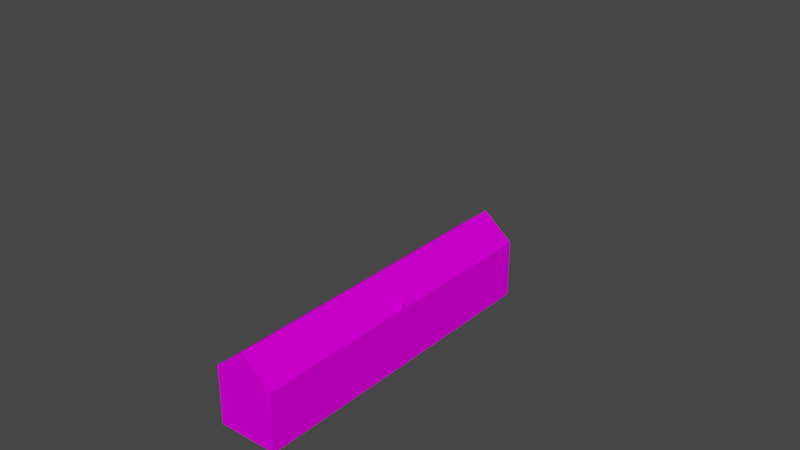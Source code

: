 # Source: world.blend  (saved by Blender 2.80.75; exported with 4.5.12 LTS)
import bpy
from mathutils import Matrix  # noqa: F401  (used for matrix-valued properties, if any)

bpy.ops.wm.read_factory_settings(use_empty=True)
scene = bpy.context.scene
scene.name = 'Scene'

# ---- collections
col_transition = bpy.data.collections.new('Transition'); scene.collection.children.link(col_transition)
col_level = bpy.data.collections.new('Level'); scene.collection.children.link(col_level)
col_support = bpy.data.collections.new('Support'); scene.collection.children.link(col_support)
col_weapon = bpy.data.collections.new('Weapon'); scene.collection.children.link(col_weapon)

# ---- images (referenced by path relative to the original .blend; pixels are not part of the script)
import os
ASSET_DIR = os.environ.get("B2B_ASSET_DIR", "")  # directory of the original .blend (textures are referenced by path, not embedded)
HERE = os.path.dirname(os.path.abspath(__file__))  # packed textures are extracted next to this script under _unpacked/

def load_image(name, relpath, width, height, colorspace="sRGB"):
    """Load a texture the original file referenced (path relative to the .blend, or extracted next to this script)."""
    p = next((c for c in (os.path.join(HERE, relpath), os.path.join(ASSET_DIR, relpath)) if relpath and os.path.exists(c)), "")
    if p:
        img = bpy.data.images.load(p, check_existing=True)
        img.name = name
    else:  # same state as the original file: an image datablock whose file is absent (Cycles renders it pink)
        img = bpy.data.images.new(name, width, height)
        img.source = "FILE"
        img.filepath = "//" + (relpath or name)
    img.colorspace_settings.name = colorspace
    return img
img_roofslatereddiscolored_quant_jpg = load_image('RoofSlateRedDiscolored_quant.jpg', 'World/RoofSlateRedDiscolored_quant.jpg', 1024, 1024, 'sRGB')
img_cobblestone17_quant_jpg = load_image('Cobblestone17_quant.jpg', 'World/Cobblestone17_quant.jpg', 1024, 1024, 'sRGB')
img_roofslategreyolddamaged_quant_jpg = load_image('RoofSlateGreyOldDamaged_quant.jpg', 'World/RoofSlateGreyOldDamaged_quant.jpg', 1024, 1024, 'sRGB')
img_woodplanksworn_quant_jpg = load_image('WoodPlanksWorn_quant.jpg', 'World/WoodPlanksWorn_quant.jpg', 1024, 1024, 'sRGB')
img_wallmedieval_quant_jpg = load_image('WallMedieval_quant.jpg', 'World/WallMedieval_quant.jpg', 1024, 1024, 'sRGB')
img_woodplywoodflooring_quant_png = load_image('WoodPlywoodFlooring_quant.png', 'World/WoodPlywoodFlooring_quant.png', 1024, 1024, 'sRGB')
img_weapon = load_image('Weapon', '', 256, 256, 'sRGB')

# ---- materials (node trees are filled in below, after node groups)
mat_brickwall = bpy.data.materials.new('BrickWall')
mat_brickwall.use_transparent_shadow = False
mat_cobblestone = bpy.data.materials.new('Cobblestone')
mat_cobblestone.use_transparent_shadow = False
mat_roofoldgrey = bpy.data.materials.new('RoofOldGrey')
mat_roofoldgrey.alpha_threshold = 0.0
mat_roofoldgrey.use_transparent_shadow = False
mat_roofoldgrey.line_color = (0.0, 0.0, 0.0, 1.0)
mat_woodplanksworn = bpy.data.materials.new('WoodPlanksWorn')
mat_woodplanksworn.use_transparent_shadow = False
mat_stonemedieval = bpy.data.materials.new('StoneMedieval')
mat_stonemedieval.use_transparent_shadow = False
mat_material = bpy.data.materials.new('Material')
mat_material.use_transparent_shadow = False
mat_guncharge = bpy.data.materials.new('GunCharge')
mat_guncharge.use_transparent_shadow = False
mat_weapon = bpy.data.materials.new('Weapon')
mat_weapon.use_transparent_shadow = False

# ---- material node trees
mat_brickwall.use_nodes = True; mat_brickwall.node_tree.nodes.clear()
_N = mat_brickwall.node_tree.nodes; _L = mat_brickwall.node_tree.links
n0 = _N.new('ShaderNodeOutputMaterial'); n0.name = 'Material Output'; n0.location = (300, 300)
n1 = _N.new('ShaderNodeBsdfPrincipled'); n1.name = 'Principled BSDF'; n1.location = (10, 300)
n1.distribution = 'GGX'
n1.subsurface_method = 'BURLEY'
n1.inputs[2].default_value = 0.5333
n1.inputs[3].default_value = 1.45
n1.inputs[13].default_value = 0.0
n1.inputs[27].default_value = (0.0, 0.0, 0.0, 1.0)
n1.inputs[28].default_value = 1.0
n2 = _N.new('ShaderNodeTexImage'); n2.name = 'Image Texture'; n2.location = (-280, 280)
n2.image = img_roofslatereddiscolored_quant_jpg
_L.new(n1.outputs[0], n0.inputs[0])
_L.new(n2.outputs[0], n1.inputs[0])
n0.is_active_output = True
mat_cobblestone.use_nodes = True; mat_cobblestone.node_tree.nodes.clear()
_N = mat_cobblestone.node_tree.nodes; _L = mat_cobblestone.node_tree.links
n0 = _N.new('ShaderNodeOutputMaterial'); n0.name = 'Material Output'; n0.location = (300, 300)
n1 = _N.new('ShaderNodeBsdfPrincipled'); n1.name = 'Principled BSDF'; n1.location = (10, 300)
n1.distribution = 'GGX'
n1.subsurface_method = 'BURLEY'
n1.inputs[3].default_value = 1.45
n1.inputs[13].default_value = 0.0
n1.inputs[27].default_value = (0.0, 0.0, 0.0, 1.0)
n1.inputs[28].default_value = 1.0
n2 = _N.new('ShaderNodeTexImage'); n2.name = 'Image Texture'; n2.location = (-280, 280)
n2.image = img_cobblestone17_quant_jpg
_L.new(n1.outputs[0], n0.inputs[0])
_L.new(n2.outputs[0], n1.inputs[0])
n0.is_active_output = True
mat_roofoldgrey.use_nodes = True; mat_roofoldgrey.node_tree.nodes.clear()
_N = mat_roofoldgrey.node_tree.nodes; _L = mat_roofoldgrey.node_tree.links
n0 = _N.new('ShaderNodeOutputMaterial'); n0.name = 'Material Output'; n0.location = (300, 300)
n1 = _N.new('ShaderNodeBsdfPrincipled'); n1.name = 'Principled BSDF'; n1.location = (10, 300)
n1.distribution = 'GGX'
n1.subsurface_method = 'BURLEY'
n1.inputs[2].default_value = 0.4
n1.inputs[3].default_value = 1.45
n1.inputs[13].default_value = 0.0
n1.inputs[27].default_value = (0.0, 0.0, 0.0, 1.0)
n1.inputs[28].default_value = 1.0
n2 = _N.new('ShaderNodeTexImage'); n2.name = 'Image Texture'; n2.location = (-280, 280)
n2.image = img_roofslategreyolddamaged_quant_jpg
_L.new(n1.outputs[0], n0.inputs[0])
_L.new(n2.outputs[0], n1.inputs[0])
n0.is_active_output = True
mat_woodplanksworn.use_nodes = True; mat_woodplanksworn.node_tree.nodes.clear()
_N = mat_woodplanksworn.node_tree.nodes; _L = mat_woodplanksworn.node_tree.links
n0 = _N.new('ShaderNodeOutputMaterial'); n0.name = 'Material Output'; n0.location = (300, 300)
n1 = _N.new('ShaderNodeBsdfPrincipled'); n1.name = 'Principled BSDF'; n1.location = (10, 300)
n1.distribution = 'GGX'
n1.subsurface_method = 'BURLEY'
n1.inputs[3].default_value = 1.45
n1.inputs[13].default_value = 0.0
n1.inputs[27].default_value = (0.0, 0.0, 0.0, 1.0)
n1.inputs[28].default_value = 1.0
n2 = _N.new('ShaderNodeTexImage'); n2.name = 'Image Texture'; n2.location = (-280, 280)
n2.image = img_woodplanksworn_quant_jpg
_L.new(n1.outputs[0], n0.inputs[0])
_L.new(n2.outputs[0], n1.inputs[0])
n0.is_active_output = True
mat_stonemedieval.use_nodes = True; mat_stonemedieval.node_tree.nodes.clear()
_N = mat_stonemedieval.node_tree.nodes; _L = mat_stonemedieval.node_tree.links
n0 = _N.new('ShaderNodeOutputMaterial'); n0.name = 'Material Output'; n0.location = (300, 300)
n1 = _N.new('ShaderNodeBsdfPrincipled'); n1.name = 'Principled BSDF'; n1.location = (10, 300)
n1.distribution = 'GGX'
n1.subsurface_method = 'BURLEY'
n1.inputs[3].default_value = 1.45
n1.inputs[13].default_value = 0.0
n1.inputs[27].default_value = (0.0, 0.0, 0.0, 1.0)
n1.inputs[28].default_value = 1.0
n2 = _N.new('ShaderNodeTexImage'); n2.name = 'Image Texture'; n2.location = (-280, 280)
n2.image = img_wallmedieval_quant_jpg
_L.new(n1.outputs[0], n0.inputs[0])
_L.new(n2.outputs[0], n1.inputs[0])
n0.is_active_output = True
mat_material.use_nodes = True; mat_material.node_tree.nodes.clear()
_N = mat_material.node_tree.nodes; _L = mat_material.node_tree.links
n0 = _N.new('ShaderNodeOutputMaterial'); n0.name = 'Material Output'; n0.location = (300, 300)
n1 = _N.new('ShaderNodeBsdfPrincipled'); n1.name = 'Principled BSDF'; n1.location = (10, 300)
n1.distribution = 'GGX'
n1.subsurface_method = 'BURLEY'
n1.inputs[3].default_value = 1.45
n1.inputs[13].default_value = 0.0
n1.inputs[27].default_value = (0.0, 0.0, 0.0, 1.0)
n1.inputs[28].default_value = 1.0
n2 = _N.new('ShaderNodeTexImage'); n2.name = 'Image Texture'; n2.location = (-280, 280)
n2.image = img_woodplywoodflooring_quant_png
_L.new(n1.outputs[0], n0.inputs[0])
_L.new(n2.outputs[0], n1.inputs[0])
n0.is_active_output = True
mat_guncharge.use_nodes = True; mat_guncharge.node_tree.nodes.clear()
_N = mat_guncharge.node_tree.nodes; _L = mat_guncharge.node_tree.links
n0 = _N.new('ShaderNodeOutputMaterial'); n0.name = 'Material Output'; n0.location = (300, 300)
n1 = _N.new('ShaderNodeBsdfPrincipled'); n1.name = 'Principled BSDF'; n1.location = (10, 300)
n1.distribution = 'GGX'
n1.subsurface_method = 'BURLEY'
n1.inputs[0].default_value = (0.8, 0.4412, 0.009192, 1.0)
n1.inputs[3].default_value = 1.45
n1.inputs[27].default_value = (0.0, 0.0, 0.0, 1.0)
n1.inputs[28].default_value = 1.0
_L.new(n1.outputs[0], n0.inputs[0])
n0.is_active_output = True
mat_weapon.use_nodes = True; mat_weapon.node_tree.nodes.clear()
_N = mat_weapon.node_tree.nodes; _L = mat_weapon.node_tree.links
n0 = _N.new('ShaderNodeOutputMaterial'); n0.name = 'Material Output'; n0.location = (300, 300)
n1 = _N.new('ShaderNodeBsdfPrincipled'); n1.name = 'Principled BSDF'; n1.location = (10, 300)
n1.distribution = 'GGX'
n1.subsurface_method = 'BURLEY'
n1.inputs[2].default_value = 1.0
n1.inputs[3].default_value = 1.45
n1.inputs[13].default_value = 0.0
n1.inputs[27].default_value = (0.0, 0.0, 0.0, 1.0)
n1.inputs[28].default_value = 1.0
n2 = _N.new('ShaderNodeTexImage'); n2.name = 'Image Texture'; n2.location = (-280, 280)
n2.image = img_weapon
_L.new(n1.outputs[0], n0.inputs[0])
_L.new(n2.outputs[0], n1.inputs[0])
n0.is_active_output = True

# ---- world
world_world = bpy.data.worlds.new('World'); scene.world = world_world
world_world.use_nodes = True; world_world.node_tree.nodes.clear()
_N = world_world.node_tree.nodes; _L = world_world.node_tree.links
n0 = _N.new('ShaderNodeOutputWorld'); n0.name = 'World Output'; n0.location = (300, 300)
n1 = _N.new('ShaderNodeBackground'); n1.name = 'Background'; n1.location = (10, 300)
n1.inputs[0].default_value = (0.05088, 0.05088, 0.05088, 1.0)
_L.new(n1.outputs[0], n0.inputs[0])
n0.is_active_output = True
world_world.color = (0.05088, 0.05088, 0.05088)
world_world.use_sun_shadow = False
world_world.sun_shadow_jitter_overblur = 0.0

# ---- meshes
me_cube_005 = bpy.data.meshes.new('Cube.005')
me_cube_005.from_pydata([(-4.939, -26.57, 0.0), (-4.939, -26.57, 9.579), (-4.939, 26.57, 0.0), (-4.939, 26.57, 9.579), (4.939, -26.57, 0.0), (4.939, -26.57, 9.579), (4.939, 26.57, 0.0), (4.939, 26.57, 9.579), (0.0, 26.57, 0.0), (0.0, 26.57, 13.65), (0.0, -26.57, 0.0), (0.0, -26.57, 13.65)], [], [(0, 2, 3, 1), (8, 6, 7, 9), (6, 4, 5, 7), (10, 0, 1, 11), (8, 10, 4, 6), (9, 11, 1, 3), (7, 5, 11, 9), (2, 0, 10, 8), (4, 10, 11, 5), (2, 8, 9, 3)])
me_cube_005.polygons.foreach_set('material_index', [0, 0, 0, 0, 1, 0, 0, 1, 0, 0])
_uv = me_cube_005.uv_layers.new(name='UVMap')
_uv.uv.foreach_set('vector', [-12.24, -5.876, -1.458, -5.876, -1.458, -3.933, -12.24, -3.933, -0.4561, -5.876, 0.546, -5.876, 0.546, -3.933, -0.4561, -3.106, 0.546, -5.876, 11.33, -5.876, 11.33, -3.933, 0.546, -3.933, 12.33, -5.876, 13.33, -5.876, 13.33, -3.933, 12.33, -3.106, -3.43, 4.413, -3.43, -1.151, -2.913, -1.151, -2.913, 4.413, -7.297, 7.356, -7.297, -3.425, -5.998, -3.425, -5.998, 7.356, -8.596, 7.356, -8.596, -3.425, -7.297, -3.425, -7.297, 7.356, -3.947, 4.413, -3.947, -1.151, -3.43, -1.151, -3.43, 4.413, 11.33, -5.876, 12.33, -5.876, 12.33, -3.106, 11.33, -3.933, -1.458, -5.876, -0.4561, -5.876, -0.4561, -3.106, -1.458, -3.933])
me_cube_005.materials.append(mat_brickwall)
me_cube_005.materials.append(mat_cobblestone)
me_cube_005.use_remesh_preserve_volume = False
me_cube_005.use_remesh_preserve_attributes = False
me_cube_005.use_mirror_vertex_groups = False
me_cube_005.update()
me_cube_012 = bpy.data.meshes.new('Cube.012')
me_cube_012.from_pydata([(-0.5404, -0.5404, 0.0), (-0.5404, -0.5404, 0.5002), (-0.5404, 0.5404, 0.0), (-0.5404, 0.5404, 0.5002), (0.5404, -0.5404, 0.0), (0.5404, -0.5404, 0.5002), (0.5404, 0.5404, 0.0), (0.5404, 0.5404, 0.5002), (0.0, 0.52, 0.5102), (0.0, 0.52, 10.51), (0.4945, 0.1607, 0.5102), (0.4945, 0.1607, 10.51), (0.3056, -0.4207, 0.5102), (0.3056, -0.4207, 10.51), (-0.3056, -0.4207, 0.5102), (-0.3056, -0.4207, 10.51), (-0.4945, 0.1607, 0.5102), (-0.4945, 0.1607, 10.51), (-0.5404, -0.5404, 9.535), (-0.5404, -0.5404, 10.75), (-0.5404, 0.5404, 9.535), (-0.5404, 0.5404, 10.75), (0.5404, -0.5404, 9.535), (0.5404, -0.5404, 10.75), (0.5404, 0.5404, 9.535), (0.5404, 0.5404, 10.75)], [], [(0, 1, 3, 2), (2, 3, 7, 6), (6, 7, 5, 4), (4, 5, 1, 0), (7, 3, 1, 5), (8, 9, 11, 10), (10, 11, 13, 12), (12, 13, 15, 14), (14, 15, 17, 16), (16, 17, 9, 8), (18, 19, 21, 20), (20, 21, 25, 24), (24, 25, 23, 22), (22, 23, 19, 18), (20, 24, 22, 18)])
_uv = me_cube_012.uv_layers.new(name='UVMap')
_uv.uv.foreach_set('vector', [0.4872, 0.3108, 0.4872, 0.3606, 0.3796, 0.3606, 0.3796, 0.3108, 0.3298, 0.3606, 0.3796, 0.3606, 0.3796, 0.4682, 0.3298, 0.4682, 0.3796, 0.518, 0.3796, 0.4682, 0.4872, 0.4682, 0.4872, 0.518, 0.5371, 0.4682, 0.4872, 0.4682, 0.4872, 0.3606, 0.5371, 0.3606, 0.3796, 0.4682, 0.3796, 0.3606, 0.4872, 0.3606, 0.4872, 0.4682, 0.9978, 0.06303, 0.002162, 0.06303, 0.002163, 0.002162, 0.9978, 0.002166, 0.9978, 0.3065, 0.002162, 0.3065, 0.002162, 0.2456, 0.9978, 0.2456, 0.9978, 0.2456, 0.002162, 0.2456, 0.002162, 0.1848, 0.9978, 0.1848, 0.9978, 0.1848, 0.002162, 0.1848, 0.002162, 0.1239, 0.9978, 0.1239, 0.9978, 0.1239, 0.002162, 0.1239, 0.002162, 0.06303, 0.9978, 0.06303, 0.2399, 0.4725, 0.3255, 0.5581, 0.2494, 0.6342, 0.1638, 0.5486, 0.1638, 0.5486, 0.07825, 0.6342, 0.002162, 0.5581, 0.08775, 0.4725, 0.08775, 0.4725, 0.002162, 0.3869, 0.07825, 0.3108, 0.1638, 0.3964, 0.1638, 0.3964, 0.2494, 0.3108, 0.3255, 0.3869, 0.2399, 0.4725, 0.1638, 0.5486, 0.08775, 0.4725, 0.1638, 0.3964, 0.2399, 0.4725])
me_cube_012.materials.append(mat_roofoldgrey)
me_cube_012.use_remesh_preserve_volume = False
me_cube_012.use_remesh_preserve_attributes = False
me_cube_012.use_mirror_vertex_groups = False
me_cube_012.update()
me_cube_002 = bpy.data.meshes.new('Cube.002')
me_cube_002.from_pydata([(-3.367, 4.373, 0.0), (-3.367, -3.367, 0.0), (3.367, 4.373, 0.0), (3.367, -3.367, 0.0), (-6.064, 26.61, 0.0), (13.59, 26.61, 0.0), (-3.367, 11.32, 0.0), (13.59, 8.96, 0.0), (13.59, 18.59, 0.0), (-42.32, 66.39, 0.0), (-42.32, 26.61, 0.0), (-42.32, 18.59, 0.0), (-3.367, 15.89, 0.0), (-32.03, 18.59, 0.0), (-32.03, 26.61, 0.0), (-6.064, 18.59, 0.0), (-29.47, 66.39, 0.0), (-32.03, 51.68, 0.0), (-42.32, 51.68, 0.0), (6.795, 62.01, 0.0), (6.795, 56.06, 0.0), (1.585, 62.01, 0.0), (1.585, 56.06, 0.0), (-4.475, 66.39, 0.0), (-4.475, 51.68, 0.0), (-3.367, 4.373, 10.9), (-3.367, -3.367, 10.9), (3.367, 4.373, 10.9), (3.367, -3.367, 10.9), (-6.064, 26.61, 10.9), (13.59, 26.61, 10.9), (-3.367, 11.32, 10.9), (13.59, 8.96, 10.9), (13.59, 18.59, 10.9), (-42.32, 66.39, 10.9), (-42.32, 26.61, 10.9), (-42.32, 18.59, 10.9), (-3.367, 15.89, 10.9), (-32.03, 18.59, 10.9), (-32.03, 26.61, 10.9), (-6.064, 18.59, 10.9), (-29.47, 66.39, 10.9), (-32.03, 51.68, 10.9), (-42.32, 51.68, 10.9), (1.585, 62.01, 10.9), (1.585, 56.06, 10.9), (-4.475, 66.39, 10.9), (-4.475, 51.68, 10.9), (-2.384e-07, -3.367, 15.23), (-0.02315, 8.96, 15.23), (-6.064, 26.61, 15.23), (3.32, 26.61, 15.23), (-3.367, 8.96, 15.23), (3.32, 8.96, 15.23), (3.32, 18.59, 15.23), (-42.32, 66.39, 15.23), (-42.32, 26.61, 15.23), (-42.32, 18.59, 15.23), (-3.367, 15.89, 15.23), (-32.03, 18.59, 15.23), (-32.03, 26.61, 15.23), (-6.064, 18.59, 15.23), (-29.47, 66.39, 15.23), (-32.03, 51.68, 15.23), (-42.32, 51.68, 15.23), (1.585, 62.01, 15.23), (1.585, 56.06, 15.23), (-4.475, 66.39, 15.23), (-4.475, 51.68, 15.23), (-36.9, 26.61, 19.74), (-36.9, 22.56, 19.74), (-6.064, 22.56, 19.74), (-29.47, 59.33, 19.74), (-36.9, 59.33, 19.74), (-4.475, 59.33, 19.74), (6.392, 3.699, -0.07842), (6.392, 3.699, 0.679), (6.392, 29.41, -0.07842), (6.392, 29.41, 0.679), (17.64, 3.699, -0.07842), (17.64, 3.699, 0.679), (17.64, 29.41, -0.07842), (17.64, 29.41, 0.679), (-6.064, 18.59, 3.455), (-6.064, 18.59, 10.75), (-3.367, 15.89, 10.75), (-3.367, 15.89, 3.455), (-19.05, 26.61, 0.0), (-10.54, 18.59, 0.0), (-19.05, 26.61, 10.9), (-10.54, 18.59, 10.9), (-19.05, 26.61, 15.23), (-19.05, 18.59, 15.23), (-21.48, 22.56, 19.74), (-5.52, 13.68, 3.455), (-5.52, 13.68, 9.15), (-8.249, 16.35, 9.15), (-8.249, 16.35, 3.455), (-10.54, 18.59, 3.455), (-10.54, 18.59, 9.15), (-3.367, 11.32, 3.455), (-3.367, 11.32, 9.15), (-5.59, 11.32, 3.455), (-10.53, 16.31, 9.15), (-10.53, 16.31, 3.455), (-5.59, 11.32, 9.15), (3.067, 62.01, 10.9), (3.067, 56.06, 10.9)], [], [(0, 1, 3, 2), (12, 8, 5, 4, 15), (0, 2, 7, 6), (13, 14, 10, 11), (18, 17, 16, 9), (88, 87, 14, 13), (6, 7, 8, 12), (10, 14, 17, 18), (21, 22, 20, 19), (23, 24, 22, 21), (16, 17, 24, 23), (22, 24, 47, 45), (7, 2, 27, 32), (1, 0, 25, 26), (12, 15, 83, 86), (18, 9, 34, 43), (3, 1, 26, 28), (13, 11, 36, 38), (23, 21, 44, 46), (8, 7, 32, 33), (2, 3, 28, 27), (24, 17, 42, 47), (4, 5, 30, 29), (87, 4, 29, 89), (10, 18, 43, 35), (16, 23, 46, 41), (0, 6, 100), (85, 37, 31, 101), (11, 10, 35, 36), (20, 22, 45, 107), (5, 8, 33, 30), (9, 16, 41, 34), (17, 14, 39, 42), (99, 38, 90), (28, 26, 48), (90, 38, 59, 92), (35, 43, 64, 56), (47, 42, 63, 68), (27, 28, 48, 49), (43, 34, 55, 64), (36, 35, 56, 57), (29, 30, 51, 50), (34, 41, 62, 55), (25, 31, 52), (41, 46, 67, 62), (37, 40, 61, 58), (30, 33, 54, 51), (107, 45, 66), (38, 36, 57, 59), (42, 39, 60, 63), (89, 29, 50, 91), (27, 49, 53), (45, 47, 68, 66), (26, 25, 49, 48), (31, 37, 58, 52), (33, 32, 53, 54), (46, 44, 65, 67), (53, 49, 52, 58, 54), (51, 54, 58, 61, 50), (92, 59, 70, 93), (63, 60, 70, 69, 73), (59, 57, 70), (57, 56, 69, 70), (64, 55, 73), (68, 63, 73, 72, 74), (91, 50, 71, 93), (50, 61, 71), (55, 62, 72, 73), (62, 67, 74, 72), (56, 64, 73, 69), (67, 65, 74), (68, 74, 66), (74, 65, 66), (49, 25, 52), (32, 27, 53), (75, 76, 78, 77), (77, 78, 82, 81), (81, 82, 80, 79), (79, 80, 76, 75), (77, 81, 79, 75), (82, 78, 76, 80), (60, 91, 93, 70), (85, 84, 40, 37), (61, 92, 93, 71), (39, 89, 91, 60), (40, 90, 92, 61), (14, 87, 89, 39), (15, 4, 87, 88), (83, 15, 88, 98), (12, 86, 100, 6), (40, 84, 99, 90), (25, 0, 100, 101), (31, 25, 101), (13, 38, 99, 98), (88, 13, 98), (97, 96, 95, 94), (104, 98, 99, 103), (105, 101, 100, 102), (100, 86, 94, 102), (98, 104, 97, 83), (83, 97, 94, 86), (99, 84, 96, 103), (95, 96, 84, 85), (95, 85, 101, 105), (95, 105, 102, 94), (97, 104, 103, 96), (44, 106, 65), (21, 19, 106, 44), (20, 107, 66, 65, 106, 19)])
me_cube_002.polygons.foreach_set('material_index', [1, 1, 1, 1, 1, 1, 1, 1, 1, 1, 1, 0, 0, 0, 0, 0, 0, 0, 0, 0, 0, 0, 0, 0, 0, 0, 0, 0, 0, 0, 0, 0, 0, 0, 0, 0, 0, 0, 0, 0, 0, 0, 0, 0, 0, 0, 0, 0, 0, 0, 0, 0, 0, 0, 0, 0, 0, 0, 0, 0, 0, 0, 0, 0, 0, 0, 0, 0, 0, 0, 0, 0, 0, 0, 0, 0, 0, 0, 0, 0, 3, 0, 0, 0, 0, 0, 0, 1, 0, 0, 0, 0, 0, 0, 0, 0, 0, 0, 3, 3, 3, 0, 0, 0, 0, 0, 0, 0, 0])
_uv = me_cube_002.uv_layers.new(name='UVMap')
_uv.uv.foreach_set('vector', [-1.587, -0.9882, -2.182, -0.9882, -2.182, -1.839, -1.587, -1.839, -0.7011, -0.9882, -0.4937, -3.13, 0.1227, -3.13, 0.1227, -0.9882, -0.4937, -0.6476, -1.587, -0.9882, -1.587, -1.839, -1.234, -3.13, -1.053, -0.9882, -0.4937, 2.421, 0.1227, 2.632, 0.1227, 3.931, -0.4937, 3.931, 2.05, 3.931, 2.05, 2.632, 3.182, 2.309, 3.182, 3.931, -0.4937, 0.8869, 0.1227, 0.822, 0.1227, 2.632, -0.4937, 2.421, -1.053, -0.9882, -1.234, -3.13, -0.4937, -3.13, -0.7011, -0.9882, 0.1227, 3.931, 0.1227, 2.632, 2.05, 2.632, 2.05, 3.931, 2.845, -1.614, 2.387, -1.614, 2.387, -2.272, 2.845, -2.272, 3.182, -0.8482, 2.05, -0.8482, 2.387, -1.614, 2.845, -1.614, 3.182, 2.309, 2.05, 2.632, 2.05, -0.8482, 3.182, -0.8482, 3.871, -0.7631, 5.604, -0.7631, 5.604, 1.763, 3.871, 1.763, 32.47, -0.7631, 35.07, -0.7631, 35.07, 1.763, 32.47, 1.763, -35.27, -0.7631, -33.48, -0.7631, -33.48, 1.763, -35.27, 1.763, -30.8, -0.7631, -29.92, -0.7631, -29.92, 0.02997, -30.8, 0.04579, -13.85, -0.7631, -10.43, -0.7631, -10.43, 1.763, -13.85, 1.763, -36.83, -0.7631, -35.27, -0.7631, -35.27, 1.763, -36.83, 1.763, -24.29, -0.7631, -21.51, -0.7631, -21.51, 1.763, -24.29, 1.763, -1.659, -0.7631, 0.07424, -0.7631, 0.07424, 1.763, -1.659, 1.763, 30.24, -0.7631, 32.47, -0.7631, 32.47, 1.763, 30.24, 1.763, 35.07, -0.7631, 36.86, -0.7631, 36.86, 1.763, 35.07, 1.763, 5.604, -0.7631, 11.99, -0.7631, 11.99, 1.763, 5.604, 1.763, 24.45, -0.7631, 28.38, -0.7631, 28.38, 1.763, 24.45, 1.763, 21.13, -0.7631, 24.45, -0.7631, 24.45, 1.763, 21.13, 1.763, -19.66, -0.7631, -13.85, -0.7631, -13.85, 1.763, -19.66, 1.763, -7.455, -0.7631, -1.659, -0.7631, -1.659, 1.763, -7.455, 1.763, -33.48, -0.7631, -31.87, -0.7631, -31.87, 0.07898, -30.8, 1.36, -30.8, 1.763, -31.87, 1.763, -31.87, 1.292, -21.51, -0.7631, -19.66, -0.7631, -19.66, 1.763, -21.51, 1.763, 2.663, -0.7631, 3.871, -0.7631, 3.871, 1.763, 3.527, 1.763, 28.38, -0.7631, 30.24, -0.7631, 30.24, 1.763, 28.38, 1.763, -10.43, -0.7631, -7.455, -0.7631, -7.455, 1.763, -10.43, 1.763, 11.99, -0.7631, 17.8, -0.7631, 17.8, 1.763, 11.99, 1.763, -27.1, 1.292, -24.29, 1.763, -27.1, 1.763, 0.04574, -1.593, 1.618, -1.596, 0.8335, -0.5829, -17.0, 1.771, -14.75, 1.771, -14.75, 2.52, -17.0, 2.52, -11.59, 1.771, -7.253, 1.772, -7.253, 2.521, -11.59, 2.521, 7.257, 1.774, 12.02, 1.774, 12.02, 2.524, 7.257, 2.523, 27.48, 1.76, 28.82, 1.764, 28.82, 2.712, 27.48, 2.709, -7.253, 1.772, -4.707, 1.772, -4.707, 2.522, -7.253, 2.521, -12.98, 1.771, -11.59, 1.771, -11.59, 2.521, -12.98, 2.521, 20.85, 1.775, 24.25, 1.776, 22.47, 2.525, 20.85, 2.525, -4.707, 1.772, -2.486, 1.773, -2.486, 2.522, -4.707, 2.522, -21.9, 1.77, -20.7, 1.77, -21.1, 2.52, -2.486, 1.773, 1.838, 1.773, 1.838, 2.522, -2.486, 2.522, -19.91, 1.77, -19.25, 1.771, -19.25, 2.52, -19.91, 2.52, 24.43, 1.777, 25.81, 1.772, 25.82, 3.7, 24.43, 3.705, 5.707, 1.774, 5.964, 1.774, 5.964, 2.523, -14.75, 1.771, -12.98, 1.771, -12.98, 2.521, -14.75, 2.52, 12.02, 1.774, 16.36, 1.775, 16.36, 2.524, 12.02, 2.524, 18.6, 1.775, 20.85, 1.775, 20.85, 2.525, 18.6, 2.524, 23.63, 6.367, 23.29, 5.484, 24.27, 5.477, 5.964, 1.774, 7.257, 1.774, 7.257, 2.523, 5.964, 2.523, 28.83, 1.763, 30.16, 1.76, 30.17, 2.708, 28.83, 2.712, -20.7, 1.77, -19.91, 1.77, -19.91, 2.52, -21.1, 2.52, 25.81, 1.772, 27.48, 1.767, 27.49, 3.695, 25.82, 3.7, 1.838, 1.773, 3.132, 1.773, 3.131, 2.523, 1.838, 2.522, -0.3489, -0.2794, 0.05012, -0.2794, 0.4492, -0.2794, 0.4492, 0.5482, -0.3489, 0.8701, -0.3489, 1.827, -0.3489, 0.8701, 0.4492, 0.5482, 0.7711, 0.8701, 0.7711, 1.827, 4.679, 6.421, 4.875, 8.581, 3.613, 9.604, 3.649, 7.216, 0.02555, 9.898, 0.02555, 5.604, 1.162, 4.911, 1.162, 5.604, 1.162, 11.21, 4.875, 8.581, 4.875, 10.74, 3.613, 9.604, 2.369, 4.232, 2.369, 5.604, 1.162, 5.604, 1.162, 4.911, 2.369, 9.898, 2.369, 12.42, 1.162, 11.21, -2.896, 10.75, -2.943, 6.008, -1.418, 5.163, -1.414, 6.438, -1.405, 10.56, 2.636, 6.387, 2.901, 4.232, 3.686, 4.828, 3.649, 7.216, 2.901, 4.232, 4.483, 4.26, 3.686, 4.828, 0.02286, 4.232, 0.02286, 6.44, -1.414, 6.438, -1.418, 5.163, 0.02286, 6.44, 0.0003325, 10.73, -1.405, 10.56, -1.414, 6.438, 2.369, 5.604, 2.369, 9.898, 1.162, 11.21, 1.162, 5.604, 0.0003325, 10.73, -0.8821, 11.81, -1.405, 10.56, -2.896, 10.75, -1.405, 10.56, -2.0, 11.82, -1.405, 10.56, -0.8821, 11.81, -2.0, 11.82, 30.21, 2.709, 30.5, 1.674, 31.32, 2.592, 25.96, 4.415, 24.03, 4.406, 24.35, 3.367, -1.349, -2.889, -1.149, -2.889, -1.149, 3.889, -1.349, 3.889, -0.8302, -2.959, 1.83, -2.959, 1.83, 0.5, -0.8302, 0.5, -0.8302, 0.5, 1.83, 0.5, 1.83, 3.959, -0.8302, 3.959, -0.8302, 3.959, 1.83, 3.959, 1.83, 7.419, -0.8302, 7.419, -3.491, 0.5, -0.8302, 0.5, -0.8302, 3.959, -3.491, 3.959, 1.816, 3.889, -1.149, 3.889, -1.149, -2.889, 1.816, -2.889, 2.371, 8.542, 2.636, 6.387, 3.649, 7.216, 3.613, 9.604, -30.8, 1.36, -29.92, 1.356, -29.92, 1.763, -30.8, 1.763, 4.483, 4.26, 4.679, 6.421, 3.649, 7.216, 3.686, 4.828, 16.36, 1.775, 18.6, 1.775, 18.6, 2.524, 16.36, 2.524, -19.25, 1.771, -17.0, 1.771, -17.0, 2.52, -19.25, 2.52, 17.8, -0.7631, 21.13, -0.7631, 21.13, 1.763, 17.8, 1.763, -0.4937, -0.6476, 0.1227, -0.9882, 0.1227, 0.822, -0.4937, 0.8869, -29.92, 0.02997, -29.92, -0.7631, -27.1, -0.7631, -27.1, 0.07898, -30.8, -0.7631, -30.8, 0.04579, -31.87, 0.07898, -31.87, -0.7631, -29.92, 1.763, -29.92, 1.356, -27.1, 1.292, -27.1, 1.763, -33.48, 1.763, -33.48, -0.7631, -31.87, 0.07898, -31.87, 1.292, -31.87, 1.763, -33.48, 1.763, -31.87, 1.292, -24.29, -0.7631, -24.29, 1.763, -27.1, 1.292, -27.1, 0.07898, -27.1, -0.7631, -24.29, -0.7631, -27.1, 0.07898, -30.8, 0.04579, -30.8, 1.36, -29.92, 1.356, -29.92, 0.02997, -31.33, 0.06238, -31.87, 0.07898, -31.87, 1.292, -31.33, 1.326, -28.51, 1.324, -27.1, 1.292, -27.1, 0.07898, -28.51, 0.05448, 0.4385, 1.767, -0.3599, 0.9605, 0.4053, 0.9745, 0.8294, 1.378, 0.4339, -0.7666, 0.8294, -0.3614, 0.4214, 0.02914, -0.3553, 0.0149, -0.3553, 0.0149, 0.4214, 0.02914, 0.4053, 0.9745, -0.3599, 0.9605, 0.3942, 1.225, -0.1117, 0.778, 0.3876, 0.7697, 0.621, 0.9937, 0.3793, 0.2283, 0.3876, 0.7697, -0.1117, 0.778, -0.1142, 0.2365, 0.3793, 0.2283, -0.1142, 0.2365, 0.396, -0.2255, 0.621, -0.004044, -29.92, 1.356, -28.51, 1.324, -28.51, 0.05448, -29.92, 0.02997, -30.8, 0.04579, -31.33, 0.06238, -31.33, 1.326, -30.8, 1.36, 3.132, 1.773, 3.388, 1.773, 3.131, 2.523, 0.07424, -0.7631, 1.282, -0.7631, 0.4178, 1.763, 0.07424, 1.763, 3.515, -0.7631, 3.515, 1.518, 3.515, 2.225, 1.162, 2.221, 1.162, 1.528, 1.162, -0.7631])
me_cube_002.materials.append(mat_brickwall)
me_cube_002.materials.append(mat_cobblestone)
me_cube_002.materials.append(mat_roofoldgrey)
me_cube_002.materials.append(mat_woodplanksworn)
me_cube_002.use_remesh_preserve_volume = False
me_cube_002.use_remesh_preserve_attributes = False
me_cube_002.use_mirror_vertex_groups = False
me_cube_002.update()
me_cube_003 = bpy.data.meshes.new('Cube.003')
me_cube_003.from_pydata([(-0.323, -0.323, -0.03573), (-0.1856, -0.1856, 1.964), (-0.323, 0.323, -0.03573), (-0.1856, 0.1856, 1.964), (0.323, -0.323, -0.03573), (0.1856, -0.1856, 1.964), (0.323, 0.323, -0.03573), (0.1856, 0.1856, 1.964), (-0.1427, -0.1427, 0.309), (-0.1427, 0.1427, 0.309), (0.1427, 0.1427, 0.309), (0.1427, -0.1427, 0.309), (-0.1825, -0.1825, 1.431), (-0.1825, 0.1825, 1.431), (0.1825, 0.1825, 1.431), (0.1825, -0.1825, 1.431), (-0.323, -0.323, 1.964), (-0.323, 0.323, 1.964), (0.323, 0.323, 1.964), (0.323, -0.323, 1.964), (-0.1856, -0.1856, 1.783), (-0.1856, 0.1856, 1.783), (0.1856, 0.1856, 1.783), (0.1856, -0.1856, 1.783)], [], [(12, 16, 17, 13), (13, 17, 18, 14), (14, 18, 19, 15), (15, 19, 16, 12), (2, 6, 4, 0), (1, 5, 23, 20), (4, 11, 8, 0), (6, 10, 11, 4), (2, 9, 10, 6), (0, 8, 9, 2), (11, 15, 12, 8), (10, 14, 15, 11), (9, 13, 14, 10), (8, 12, 13, 9), (1, 3, 17, 16), (3, 7, 18, 17), (7, 5, 19, 18), (5, 1, 16, 19), (22, 21, 20, 23), (7, 3, 21, 22), (5, 7, 22, 23), (3, 1, 20, 21)])
_uv = me_cube_003.uv_layers.new(name='UVMap')
_uv.uv.foreach_set('vector', [0.3157, 0.6806, 0.3157, 0.4624, 0.3472, 0.4624, 0.3472, 0.6806, 0.1758, 0.6806, 0.1758, 0.4624, 0.2187, 0.4624, 0.2187, 0.6806, 0.2187, 0.6806, 0.2187, 0.4624, 0.2661, 0.4624, 0.2661, 0.6806, 0.2661, 0.6806, 0.2661, 0.4624, 0.3157, 0.4624, 0.3157, 0.6806, 0.1507, -0.2161, 0.1507, -0.536, 0.288, -0.536, 0.288, -0.2161, 0.2024, 0.1054, 0.254, 0.1054, 0.254, 0.1954, 0.2024, 0.1954, 0.2661, 1.432, 0.2661, 1.28, 0.3157, 1.28, 0.3157, 1.432, 0.2187, 1.432, 0.2187, 1.28, 0.2661, 1.28, 0.2661, 1.432, 0.1758, 1.432, 0.1758, 1.28, 0.2187, 1.28, 0.2187, 1.432, 0.3157, 1.432, 0.3157, 1.28, 0.3472, 1.28, 0.3472, 1.432, 0.2661, 1.28, 0.2661, 0.6806, 0.3157, 0.6806, 0.3157, 1.28, 0.2187, 1.28, 0.2187, 0.6806, 0.2661, 0.6806, 0.2661, 1.28, 0.1758, 1.28, 0.1758, 0.6806, 0.2187, 0.6806, 0.2187, 1.28, 0.3157, 1.28, 0.3157, 0.6806, 0.3472, 0.6806, 0.3472, 1.28, 0.2215, -0.1473, 0.1698, -0.1473, 0.1507, -0.2153, 0.2479, -0.2153, 0.1698, -0.1473, 0.1698, 0.03656, 0.1507, 0.1046, 0.1507, -0.2153, 0.1698, 0.03656, 0.2215, 0.03656, 0.2479, 0.1046, 0.1507, 0.1046, 0.2215, 0.03656, 0.2215, -0.1473, 0.2479, -0.2153, 0.2479, 0.1046, 0.3056, 0.1954, 0.3056, 0.3792, 0.254, 0.3792, 0.254, 0.1954, 0.3056, 0.1054, 0.3573, 0.1054, 0.3573, 0.1954, 0.3056, 0.1954, 0.254, 0.1054, 0.3056, 0.1054, 0.3056, 0.1954, 0.254, 0.1954, 0.1507, 0.1054, 0.2024, 0.1054, 0.2024, 0.1954, 0.1507, 0.1954])
me_cube_003.materials.append(mat_stonemedieval)
me_cube_003.use_remesh_preserve_volume = False
me_cube_003.use_remesh_preserve_attributes = False
me_cube_003.use_mirror_vertex_groups = False
me_cube_003.update()
me_cube_004 = bpy.data.meshes.new('Cube.004')
me_cube_004.from_pydata([(-1.28, -3.121, -0.0527), (-1.346, -3.176, 1.02), (-1.28, 3.121, -0.0527), (-1.346, 3.176, 1.02), (1.28, -3.121, -0.0527), (1.346, -3.176, 1.02), (1.28, 3.121, -0.0527), (1.346, 3.176, 1.02), (-1.149, -3.005, 0.216), (-1.149, -3.005, 0.7511), (1.149, -3.005, 0.7511), (1.149, -3.005, 0.216), (-1.346, -3.176, 0.7662), (-1.28, -3.121, 0.2008), (-1.28, 3.121, 0.2008), (-1.346, 3.176, 0.7662), (1.28, 3.121, 0.2008), (1.346, 3.176, 0.7662), (1.28, -3.121, 0.2008), (1.346, -3.176, 0.7662), (1.149, 3.005, 0.216), (1.149, 3.005, 0.7511), (-1.149, 3.005, 0.216), (-1.149, 3.005, 0.7511)], [], [(4, 18, 13, 0), (6, 16, 18, 4), (10, 9, 8, 11), (0, 13, 14, 2), (7, 3, 1, 5), (2, 14, 16, 6), (17, 7, 5, 19), (15, 3, 7, 17), (12, 1, 3, 15), (17, 19, 10, 21), (16, 14, 22, 20), (14, 13, 8, 22), (18, 16, 20, 11), (19, 5, 1, 12), (21, 10, 11, 20), (23, 21, 20, 22), (9, 23, 22, 8), (13, 18, 11, 8), (19, 12, 9, 10), (12, 15, 23, 9), (15, 17, 21, 23)])
me_cube_004.polygons.foreach_set('material_index', [1, 1, 1, 1, 0, 1, 0, 0, 0, 0, 1, 1, 1, 0, 1, 1, 1, 1, 0, 0, 0])
_uv = me_cube_004.uv_layers.new(name='UVMap')
_uv.uv.foreach_set('vector', [1.289, -0.3777, 1.368, -0.3777, 1.368, 0.4242, 1.289, 0.4242, 1.289, -2.334, 1.368, -2.334, 1.368, -0.3777, 1.289, -0.3777, 1.207, -0.4503, 1.207, 0.2698, 1.039, 0.2698, 1.039, -0.4503, 1.289, 0.4242, 1.368, 0.4242, 1.368, 2.38, 1.289, 2.38, 1.032, -1.475, 1.032, -0.6315, -0.9577, -0.6315, -0.9577, -1.475, 1.289, 2.38, 1.368, 2.38, 1.368, 3.182, 1.289, 3.182, 1.288, 3.334, 1.208, 3.334, 1.208, 1.344, 1.288, 1.344, 1.288, -1.49, 1.208, -1.49, 1.208, -2.334, 1.288, -2.334, 1.288, 0.5, 1.208, 0.5, 1.208, -1.49, 1.288, -1.49, -0.952, -2.334, 1.038, -2.327, 0.9844, -2.265, -0.8989, -2.271, -0.9577, 0.1714, -0.9456, -0.6302, -0.9096, -0.5888, -0.9204, 0.1311, -0.9456, -0.6302, 1.01, -0.6155, 0.9736, -0.5746, -0.9096, -0.5888, 1.01, 0.1864, -0.946, 0.2011, -0.91, 0.1597, 0.9736, 0.1455, 1.288, 1.344, 1.208, 1.344, 1.208, 0.5, 1.288, 0.5, 1.207, -2.334, 1.207, -0.4503, 1.039, -0.4503, 1.039, -2.334, 1.207, 2.153, 1.207, 2.873, 1.039, 2.873, 1.039, 2.153, 1.207, 0.2698, 1.207, 2.153, 1.039, 2.153, 1.039, 0.2698, 1.01, -0.6155, 1.01, 0.1864, 0.9736, 0.1455, 0.9736, -0.5746, 1.038, -2.327, 1.038, -1.483, 0.9844, -1.545, 0.9844, -2.265, 1.038, -1.483, -0.9519, -1.476, -0.8988, -1.539, 0.9844, -1.545, -0.9519, -1.476, -0.9577, -2.32, -0.9037, -2.259, -0.8988, -1.539])
me_cube_004.materials.append(mat_roofoldgrey)
me_cube_004.materials.append(mat_material)
me_cube_004.use_remesh_preserve_volume = False
me_cube_004.use_remesh_preserve_attributes = False
me_cube_004.use_mirror_vertex_groups = False
me_cube_004.update()
me_cube_006 = bpy.data.meshes.new('Cube.006')
me_cube_006.from_pydata([(0.1965, 0.1965, 0.248), (0.2294, 0.2294, 0.4053), (0.192, 0.4408, 0.1976), (0.2251, 0.4652, 0.3567), (0.4408, 0.192, 0.1976), (0.4652, 0.2251, 0.3567), (0.4363, 0.4363, 0.1472), (0.4609, 0.4609, 0.308), (0.1501, 0.31, -0.2804), (0.153, 0.153, -0.248), (0.3072, 0.3072, -0.3129), (0.31, 0.1501, -0.2804), (0.1598, 0.2458, -0.4316), (0.1613, 0.1613, -0.4142), (0.2442, 0.2442, -0.4491), (0.2458, 0.1598, -0.4316), (0.1367, 0.1367, 0.4443), (0.129, 0.5613, 0.3567), (0.5535, 0.5535, 0.269), (0.5613, 0.129, 0.3567), (0.2605, 0.2605, 0.2782), (0.2581, 0.3939, 0.2507), (0.3915, 0.3915, 0.2231), (0.3939, 0.2581, 0.2507), (-0.05452, 0.05452, -0.0832), (-0.05452, 0.05452, 0.0832), (0.1747, 0.2838, -0.0832), (0.1747, 0.2838, 0.0832), (0.05452, -0.05452, -0.0832), (0.05452, -0.05452, 0.0832), (0.2838, 0.1747, -0.0832), (0.2838, 0.1747, 0.0832)], [], [(0, 16, 17, 2), (2, 17, 18, 6), (6, 18, 19, 4), (4, 19, 16, 0), (0, 2, 8, 9), (1, 5, 23, 20), (10, 11, 15, 14), (6, 4, 11, 10), (4, 0, 9, 11), (2, 6, 10, 8), (12, 14, 15, 13), (9, 8, 12, 13), (11, 9, 13, 15), (8, 10, 14, 12), (1, 3, 17, 16), (3, 7, 18, 17), (7, 5, 19, 18), (5, 1, 16, 19), (22, 21, 20, 23), (7, 3, 21, 22), (5, 7, 22, 23), (3, 1, 20, 21), (24, 25, 27, 26), (30, 31, 29, 28), (26, 30, 28, 24), (31, 27, 25, 29)])
_uv = me_cube_006.uv_layers.new(name='UVMap')
_uv.uv.foreach_set('vector', [0.7685, 0.4701, 0.8005, 0.5967, 0.5421, 0.538, 0.6197, 0.4363, 0.6197, 0.4363, 0.5421, 0.538, 0.4288, 0.2984, 0.5545, 0.2984, 0.5545, 0.2984, 0.4288, 0.2984, 0.5421, 0.05891, 0.6197, 0.1606, 0.6197, 0.1606, 0.5421, 0.05891, 0.8005, 0.0001791, 0.7685, 0.1268, 0.06047, 0.6144, 0.01468, 0.467, 0.3029, 0.3973, 0.3429, 0.4887, 0.6082, 0.6624, 0.7487, 0.6938, 0.6804, 0.7477, 0.6175, 0.7228, 0.2933, 0.3073, 0.3029, 0.2172, 0.4004, 0.2513, 0.3908, 0.3073, 0.0001791, 0.3073, 0.01468, 0.1475, 0.3029, 0.2172, 0.2933, 0.3073, 0.01468, 0.1475, 0.06047, 0.0001791, 0.3429, 0.1258, 0.3029, 0.2172, 0.01468, 0.467, 0.0001791, 0.3073, 0.2933, 0.3073, 0.3029, 0.3973, 0.1365, 0.6674, 0.08382, 0.6677, 0.08382, 0.615, 0.1365, 0.6147, 0.3429, 0.4887, 0.3029, 0.3973, 0.4004, 0.3633, 0.4284, 0.4141, 0.3029, 0.2172, 0.3429, 0.1258, 0.4284, 0.2004, 0.4004, 0.2513, 0.3029, 0.3973, 0.2933, 0.3073, 0.3908, 0.3073, 0.4004, 0.3633, 0.5039, 0.8012, 0.5731, 0.9274, 0.5431, 0.9998, 0.4288, 0.7768, 0.5731, 0.9274, 0.7408, 0.8707, 0.8099, 0.9227, 0.5431, 0.9998, 0.7408, 0.8707, 0.7487, 0.6938, 0.8099, 0.6449, 0.8099, 0.9227, 0.7487, 0.6938, 0.6082, 0.6624, 0.5639, 0.5971, 0.8099, 0.6449, 0.0001791, 0.6147, 0.08346, 0.6152, 0.08346, 0.6985, 0.0001791, 0.698, 0.7408, 0.8707, 0.5731, 0.9274, 0.6058, 0.8469, 0.6713, 0.8185, 0.7487, 0.6938, 0.7408, 0.8707, 0.6713, 0.8185, 0.6804, 0.7477, 0.5731, 0.9274, 0.5039, 0.8012, 0.5644, 0.7934, 0.6058, 0.8469, 0.9991, 0.1961, 0.9991, 0.2979, 0.8009, 0.2979, 0.8009, 0.1961, 0.8009, 0.1019, 0.8009, 0.0001791, 0.9991, 0.0001792, 0.9991, 0.1019, 0.8009, 0.1961, 0.8009, 0.1019, 0.9991, 0.1019, 0.9991, 0.1961, 0.8009, 0.3921, 0.8009, 0.2979, 0.9991, 0.2979, 0.9991, 0.3921])
me_cube_006.materials.append(mat_roofoldgrey)
me_cube_006.use_remesh_preserve_volume = False
me_cube_006.use_remesh_preserve_attributes = False
me_cube_006.use_mirror_vertex_groups = False
me_cube_006.update()
me_cube = bpy.data.meshes.new('Cube')
me_cube.from_pydata([(-0.02273, -0.02596, -0.5149), (0.2205, 0.2107, -0.004875), (-0.4938, 0.1346, 0.1066), (0.1317, 1.516, 0.3432), (0.4837, 1.27, 0.8403), (-0.1853, 1.502, 0.5575), (0.113, 2.751, 1.766), (0.3635, 2.308, 1.814), (-0.4394, 2.391, 1.659), (0.0108, 3.034, 3.342), (0.2259, 2.792, 3.284), (-0.3571, 2.523, 3.263), (0.004169, 2.354, 4.922), (0.3057, 1.967, 4.565), (-0.2511, 1.849, 4.596), (-0.01099, 0.9911, 6.052), (0.274, 0.8713, 5.47), (-0.4371, 0.7508, 5.293), (0.1271, -0.907, 5.778), (0.4647, -0.6091, 5.296), (-0.4419, -0.7943, 5.316), (0.1602, -2.456, 5.124), (0.3785, -1.953, 4.466), (-0.4297, -1.925, 4.64), (-0.1515, -2.846, 3.276), (0.3638, -2.524, 3.214), (-0.3539, -2.549, 3.231), (0.1562, -2.687, 1.504), (0.3888, -2.334, 1.775), (-0.4503, -2.296, 1.855), (0.009411, -1.68, 0.273), (0.4558, -1.266, 0.7666), (-0.4692, -1.402, 0.9007), (-0.6656, -1.39, -0.16), (-0.5275, -1.235, 0.3446), (-0.5326, 1.155, -0.08372), (-0.5437, 1.282, 0.2902), (0.6791, -1.262, -0.04189), (0.5121, -1.14, 0.5703), (0.5259, 1.255, -0.06212), (0.3699, 1.095, 0.3898)], [], [(0, 3, 4, 1), (1, 4, 5, 2), (2, 5, 3, 0), (3, 6, 7, 4), (4, 7, 8, 5), (5, 8, 6, 3), (6, 9, 10, 7), (7, 10, 11, 8), (8, 11, 9, 6), (9, 12, 13, 10), (10, 13, 14, 11), (11, 14, 12, 9), (12, 15, 16, 13), (13, 16, 17, 14), (14, 17, 15, 12), (15, 18, 19, 16), (16, 19, 20, 17), (17, 20, 18, 15), (18, 21, 22, 19), (19, 22, 23, 20), (20, 23, 21, 18), (21, 24, 25, 22), (22, 25, 26, 23), (23, 26, 24, 21), (24, 27, 28, 25), (25, 28, 29, 26), (26, 29, 27, 24), (27, 30, 31, 28), (28, 31, 32, 29), (29, 32, 30, 27), (30, 0, 1, 31), (31, 1, 2, 32), (32, 2, 0, 30), (33, 34, 36, 35), (35, 36, 40, 39), (39, 40, 38, 37), (37, 38, 34, 33), (40, 36, 34, 38)])
_uv = me_cube.uv_layers.new(name='UVMap')
_uv.uv.foreach_set('vector', [0.1125, 1.482, 0.06027, 1.306, 0.1035, 1.283, 0.1239, 1.434, 0.001561, 1.452, -0.02028, 1.307, 0.03912, 1.299, 0.04724, 1.464, 0.04724, 1.464, 0.03912, 1.299, 0.06027, 1.306, 0.1125, 1.482, 0.06027, 1.306, 0.02713, 1.116, 0.05996, 1.126, 0.1035, 1.283, -0.02028, 1.307, -0.0671, 1.154, -0.01193, 1.145, 0.03912, 1.299, 0.03912, 1.299, -0.01193, 1.145, 0.02713, 1.116, 0.06027, 1.306, 0.02713, 1.116, 0.0007647, 0.9596, 0.01621, 0.9609, 0.05996, 1.126, -0.0671, 1.154, -0.09941, 0.9743, -0.05091, 0.9664, -0.01193, 1.145, -0.01193, 1.145, -0.05091, 0.9664, 0.0007647, 0.9596, 0.02713, 1.116, 0.0007647, 0.9596, -0.0142, 0.7849, 0.03008, 0.7895, 0.01621, 0.9609, -0.09941, 0.9743, -0.09952, 0.7924, -0.06393, 0.777, -0.05091, 0.9664, -0.05091, 0.9664, -0.06393, 0.777, -0.0142, 0.7849, 0.0007647, 0.9596, -0.0142, 0.7849, -0.0102, 0.6298, 0.03295, 0.636, 0.03008, 0.7895, -0.09952, 0.7924, -0.122, 0.6325, -0.07065, 0.6243, -0.06393, 0.777, -0.06393, 0.777, -0.07065, 0.6243, -0.0102, 0.6298, -0.0142, 0.7849, -0.0102, 0.6298, -0.002419, 0.4612, 0.04704, 0.4794, 0.03295, 0.636, -0.122, 0.6325, -0.1256, 0.4713, -0.05453, 0.4574, -0.07065, 0.6243, -0.07065, 0.6243, -0.05453, 0.4574, -0.002419, 0.4612, -0.0102, 0.6298, -0.002419, 0.4612, 0.0048, 0.3234, 0.06848, 0.3051, 0.04704, 0.4794, -0.1256, 0.4713, -0.1182, 0.2996, -0.06023, 0.3184, -0.05453, 0.4574, -0.05453, 0.4574, -0.06023, 0.3184, 0.0048, 0.3234, -0.002419, 0.4612, 0.0048, 0.3234, -0.006466, 0.1359, 0.04476, 0.1326, 0.06848, 0.3051, -0.1182, 0.2996, -0.0858, 0.1321, -0.02565, 0.134, -0.06023, 0.3184, -0.06023, 0.3184, -0.02565, 0.134, -0.006466, 0.1359, 0.0048, 0.3234, -0.006466, 0.1359, 0.02695, -0.06857, 0.0606, -0.0536, 0.04476, 0.1326, -0.0858, 0.1321, -0.116, -0.05426, -0.04075, -0.05301, -0.02565, 0.134, -0.02565, 0.134, -0.04075, -0.05301, 0.02695, -0.06857, -0.006466, 0.1359, 0.02695, -0.06857, 0.03829, -0.2371, 0.1153, -0.2291, 0.0606, -0.0536, -0.116, -0.05426, -0.1334, -0.2484, -0.04151, -0.2239, -0.04075, -0.05301, -0.04075, -0.05301, -0.04151, -0.2239, 0.03829, -0.2371, 0.02695, -0.06857, 0.03829, -0.2371, 0.06297, -0.4661, 0.1239, -0.467, 0.1153, -0.2291, -0.1334, -0.2484, -0.09043, -0.482, -0.026, -0.4601, -0.04151, -0.2239, -0.04151, -0.2239, -0.026, -0.4601, 0.06297, -0.4661, 0.03829, -0.2371, 0.1282, -0.3967, 0.2204, -0.3913, 0.2546, -0.1037, 0.1791, -0.1079, 0.2943, -0.03936, 0.2546, -0.1037, 0.3581, -0.1379, 0.4011, -0.09896, 0.4134, -0.1203, 0.3581, -0.1379, 0.3405, -0.3958, 0.4134, -0.4104, 0.3586, -0.4679, 0.3405, -0.3958, 0.2204, -0.3913, 0.2033, -0.482, 0.3581, -0.1379, 0.2546, -0.1037, 0.2204, -0.3913, 0.3405, -0.3958])
me_cube.materials.append(mat_roofoldgrey)
me_cube.use_remesh_preserve_volume = False
me_cube.use_remesh_preserve_attributes = False
me_cube.use_mirror_vertex_groups = False
me_cube.update()
me_cube_001 = bpy.data.meshes.new('Cube.001')
me_cube_001.from_pydata([(-0.3023, -0.3023, 0.0), (-0.3023, -0.3023, 2.0), (-0.3023, 0.3023, 0.0), (-0.3023, 0.3023, 2.0), (0.3023, -0.3023, 0.0), (0.3023, -0.3023, 2.0), (0.3023, 0.3023, 0.0), (0.3023, 0.3023, 2.0)], [], [(0, 1, 3, 2), (2, 3, 7, 6), (6, 7, 5, 4), (4, 5, 1, 0), (2, 6, 4, 0), (7, 3, 1, 5)])
_uv = me_cube_001.uv_layers.new(name='UVMap')
_uv.uv.foreach_set('vector', [0.375, 0.0, 0.625, 0.0, 0.625, 0.25, 0.375, 0.25, 0.375, 0.25, 0.625, 0.25, 0.625, 0.5, 0.375, 0.5, 0.375, 0.5, 0.625, 0.5, 0.625, 0.75, 0.375, 0.75, 0.375, 0.75, 0.625, 0.75, 0.625, 1.0, 0.375, 1.0, 0.125, 0.5, 0.375, 0.5, 0.375, 0.75, 0.125, 0.75, 0.625, 0.5, 0.875, 0.5, 0.875, 0.75, 0.625, 0.75])
me_cube_001.use_remesh_preserve_volume = False
me_cube_001.use_remesh_preserve_attributes = False
me_cube_001.use_mirror_vertex_groups = False
me_cube_001.update()
me_cylinder = bpy.data.meshes.new('Cylinder')
me_cylinder.from_pydata([(-0.1383, -0.3357, 0.05042), (-0.1649, 0.3357, 0.06155), (-0.09019, -0.3357, -0.1364), (-0.1075, 0.3357, -0.1612), (-0.1619, 0.1678, 0.06031), (-0.1565, -5.537e-09, 0.05804), (-0.1486, -0.1678, 0.05475), (-0.1056, 0.1678, -0.1585), (-0.1021, -3.302e-09, -0.1534), (-0.09693, -0.1678, -0.1461), (-0.08935, -0.3685, 0.02799), (-0.05522, -0.3685, -0.08641), (-0.08935, -0.1753, 0.02799), (-0.05522, -0.1753, -0.08641), (-0.05417, -0.3357, 0.1035), (-0.05381, 0.3357, 0.1311), (-0.054, -0.1678, 0.1143), (-0.05389, -3.252e-09, 0.1224), (-0.05383, 0.1678, 0.128), (-0.05424, -0.3685, 0.04831), (-0.0542, -0.1753, 0.04833), (2.461e-10, 0.1678, 0.128), (-1.788e-08, 0.3357, 0.1311), (3.84e-08, -0.3357, 0.1035), (2.466e-08, -0.1678, 0.1143), (1.07e-08, 1.46e-09, 0.1224), (3.644e-08, -0.3685, 0.04831), (1.955e-08, -0.1753, 0.04833), (2.487e-08, -0.3357, -0.1364), (-3.599e-08, 0.3357, -0.1612), (1.68e-08, -0.1678, -0.1461), (-5.961e-09, 5.621e-09, -0.1534), (-1.363e-08, 0.1678, -0.1585), (3.956e-08, -0.3685, -0.08641), (7.774e-09, -0.1753, -0.08641), (-3.04e-08, 0.3357, -0.012), (1.428e-08, -0.1753, -0.012)], [], [(4, 1, 3, 7), (18, 15, 1, 4), (16, 17, 5, 6), (0, 2, 11, 10), (14, 16, 6, 0), (17, 18, 4, 5), (19, 10, 12, 20), (0, 6, 9, 2), (6, 5, 8, 9), (5, 4, 7, 8), (10, 11, 13, 12), (21, 22, 15, 18), (23, 24, 16, 14), (24, 25, 17, 16), (25, 21, 18, 17), (14, 0, 10, 19), (19, 20, 27, 26), (14, 19, 26, 23), (11, 33, 34, 13), (2, 28, 33, 11), (8, 7, 32, 31), (9, 8, 31, 30), (2, 9, 30, 28), (7, 3, 29, 32), (27, 20, 36), (12, 13, 36), (13, 34, 36), (20, 12, 36), (22, 35, 15), (15, 35, 1), (1, 35, 3), (3, 35, 29)])
_uv = me_cylinder.uv_layers.new(name='UVMap')
_uv.uv.foreach_set('vector', [0.8, 0.875, 0.8, 1.0, 0.6, 1.0, 0.6, 0.875, 0.937, 0.875, 0.9381, 1.0, 0.8, 1.0, 0.8, 0.875, 0.9311, 0.625, 0.9347, 0.75, 0.8, 0.75, 0.8, 0.625, 0.8, 0.5, 0.6, 0.5, 0.6, 0.5, 0.8, 0.5, 0.9258, 0.5, 0.9311, 0.625, 0.8, 0.625, 0.8, 0.5, 0.9347, 0.75, 0.937, 0.875, 0.8, 0.875, 0.8, 0.75, 0.8786, 0.5, 0.8, 0.5, 0.8, 0.5, 0.8787, 0.5, 0.8, 0.5, 0.8, 0.625, 0.6, 0.625, 0.6, 0.5, 0.8, 0.625, 0.8, 0.75, 0.6, 0.75, 0.6, 0.625, 0.8, 0.75, 0.8, 0.875, 0.6, 0.875, 0.6, 0.75, 0.8, 0.5, 0.6, 0.5, 0.6, 0.5, 0.8, 0.5, 0.0315, 0.8748, 0.03093, 0.9998, 2.98e-08, 0.9996, 2.98e-08, 0.875, 0.03712, 0.5, 0.03443, 0.6246, 2.98e-08, 0.6235, 2.98e-08, 0.5, 0.03443, 0.6246, 0.03263, 0.7497, 2.98e-08, 0.7489, 2.98e-08, 0.625, 0.03263, 0.7497, 0.0315, 0.8748, 2.98e-08, 0.8742, 2.98e-08, 0.75, 0.9258, 0.5, 0.8, 0.5, 0.8, 0.5, 0.8786, 0.5, 0.8786, 0.5, 0.8787, 0.5, 0.9393, 0.5, 0.9393, 0.5, 0.9258, 0.5, 0.8786, 0.5, 0.9393, 0.5, 0.9629, 0.5, 0.6, 0.5, 0.5, 0.5, 0.5, 0.5, 0.6, 0.5, 0.6, 0.5, 0.5, 0.5, 0.5, 0.5, 0.6, 0.5, 0.6, 0.75, 0.6, 0.875, 0.5, 0.875, 0.5, 0.75, 0.6, 0.625, 0.6, 0.75, 0.5, 0.75, 0.5, 0.625, 0.6, 0.5, 0.6, 0.625, 0.5, 0.625, 0.5, 0.5, 0.6, 0.875, 0.6, 1.0, 0.5, 1.0, 0.5, 0.875, 0.9393, 0.5, 0.8787, 0.5, 0.9393, 0.5, 0.8, 0.5, 0.6, 0.5, 0.8, 0.5, 0.6, 0.5, 0.5, 0.5, 0.6, 0.5, 0.8787, 0.5, 0.8, 0.5, 0.8787, 0.5, 0.9393, 0.5, 2.98e-08, 0.9996, 0.03093, 0.9998, 0.8787, 0.5, 0.8, 1.0, 0.9381, 1.0, 0.8, 0.5, 0.6, 1.0, 0.8, 1.0, 0.6, 0.5, 0.5, 1.0, 0.6, 1.0])
me_cylinder.use_remesh_preserve_volume = False
me_cylinder.use_remesh_preserve_attributes = False
me_cylinder.use_mirror_vertex_groups = False
me_cylinder.update()
me_cube_007 = bpy.data.meshes.new('Cube.007')
me_cube_007.from_pydata([(0.05, -0.2789, -0.03243), (0.03092, -0.2589, 0.0008973), (0.05, 0.1944, -0.0452), (0.03092, 0.176, -0.02003), (0.05, 0.195, -0.02095), (0.05, -0.2779, 0.001814), (0.03092, 0.1754, -0.03256), (0.03092, -0.2595, -0.01163), (0.0, 0.1944, -0.0452), (0.0, 0.195, -0.02095), (0.0, -0.2789, -0.03243), (0.0, -0.2779, 0.001814), (0.0, 0.176, -0.02003), (0.0, -0.2589, 0.0008973), (0.0, 0.1754, -0.03256), (0.0, -0.2595, -0.01163)], [], [(8, 9, 4, 2), (2, 4, 5, 0), (8, 2, 0, 10), (13, 1, 7, 15), (12, 3, 4, 9), (3, 1, 5, 4), (1, 3, 6, 7), (3, 12, 14, 6), (6, 14, 15, 7), (1, 13, 11, 5), (0, 5, 11, 10)])
_uv = me_cube_007.uv_layers.new(name='UVMap')
_uv.uv.foreach_set('vector', [0.375, 0.375, 0.625, 0.375, 0.625, 0.5, 0.375, 0.5, 0.375, 0.5, 0.625, 0.5, 0.625, 0.75, 0.375, 0.75, 0.25, 0.5, 0.375, 0.5, 0.375, 0.75, 0.25, 0.75, 0.75, 0.7399, 0.6727, 0.7399, 0.6727, 0.7399, 0.75, 0.7399, 0.75, 0.5101, 0.6727, 0.5101, 0.625, 0.5, 0.75, 0.5, 0.6727, 0.5101, 0.6727, 0.7399, 0.625, 0.75, 0.625, 0.5, 0.6727, 0.7399, 0.6727, 0.5101, 0.6727, 0.5101, 0.6727, 0.7399, 0.6727, 0.5101, 0.75, 0.5101, 0.75, 0.5101, 0.6727, 0.5101, 0.6727, 0.5101, 0.75, 0.5101, 0.75, 0.7399, 0.6727, 0.7399, 0.6727, 0.7399, 0.75, 0.7399, 0.75, 0.75, 0.625, 0.75, 0.375, 0.75, 0.625, 0.75, 0.625, 0.875, 0.375, 0.875])
me_cube_007.use_remesh_preserve_volume = False
me_cube_007.use_remesh_preserve_attributes = False
me_cube_007.use_mirror_vertex_groups = False
me_cube_007.update()
me_cube_008 = bpy.data.meshes.new('Cube.008')
me_cube_008.from_pydata([(-0.1561, -0.01523, -0.009152), (-0.1983, -0.006698, 0.008718), (-0.1516, -0.2119, 0.009382), (-0.1809, -0.2108, 0.01833), (-0.07706, -0.007403, 0.08671), (-0.1133, 0.001935, 0.1164), (-0.08041, -0.2049, 0.09309), (-0.1037, -0.2029, 0.1139), (-0.1826, 0.2565, -0.02457), (-0.2249, 0.265, -0.006702), (-0.1651, 0.05243, -0.01496), (-0.2074, 0.06096, 0.002911), (-0.09395, 0.2655, 0.0892), (-0.1302, 0.2749, 0.1189), (-0.08433, 0.06072, 0.08666), (-0.1206, 0.07006, 0.1164)], [], [(0, 2, 3, 1), (2, 6, 7, 3), (6, 4, 5, 7), (4, 0, 1, 5), (2, 0, 4, 6), (7, 5, 1, 3), (8, 10, 11, 9), (10, 14, 15, 11), (14, 12, 13, 15), (12, 8, 9, 13), (10, 8, 12, 14), (15, 13, 9, 11)])
_uv = me_cube_008.uv_layers.new(name='UVMap')
_uv.uv.foreach_set('vector', [0.375, 0.0, 0.375, 0.25, 0.625, 0.25, 0.625, 0.0, 0.375, 0.25, 0.375, 0.5, 0.625, 0.5, 0.625, 0.25, 0.375, 0.5, 0.375, 0.75, 0.625, 0.75, 0.625, 0.5, 0.375, 0.75, 0.375, 1.0, 0.625, 1.0, 0.625, 0.75, 0.125, 0.5, 0.125, 0.75, 0.375, 0.75, 0.375, 0.5, 0.625, 0.5, 0.625, 0.75, 0.875, 0.75, 0.875, 0.5, 0.375, 0.0, 0.375, 0.25, 0.625, 0.25, 0.625, 0.0, 0.375, 0.25, 0.375, 0.5, 0.625, 0.5, 0.625, 0.25, 0.375, 0.5, 0.375, 0.75, 0.625, 0.75, 0.625, 0.5, 0.375, 0.75, 0.375, 1.0, 0.625, 1.0, 0.625, 0.75, 0.125, 0.5, 0.125, 0.75, 0.375, 0.75, 0.375, 0.5, 0.625, 0.5, 0.625, 0.75, 0.875, 0.75, 0.875, 0.5])
me_cube_008.use_remesh_preserve_volume = False
me_cube_008.use_remesh_preserve_attributes = False
me_cube_008.use_mirror_vertex_groups = False
me_cube_008.update()
me_cylinder_001 = bpy.data.meshes.new('Cylinder.001')
me_cylinder_001.from_pydata([(-0.02815, -0.03038, 0.1872), (-0.02815, 0.01889, 0.1872), (-0.1047, -0.01866, 0.08341), (-0.1047, 0.01866, 0.08341), (-0.1393, -0.01866, 3.759e-08), (-0.1393, 0.01866, 3.715e-08), (-0.1047, -0.01866, -0.08341), (-0.1047, 0.01866, -0.08341), (-0.02815, -0.03038, -0.1872), (-0.02815, 0.01889, -0.1872), (-0.1605, -0.03038, 0.1324), (-0.1605, 0.01889, 0.1324), (-0.2154, -0.03038, 5.094e-08), (-0.2154, 0.01889, 5.035e-08), (-0.1605, -0.03038, -0.1324), (-0.1605, 0.01889, -0.1324), (-0.02132, -0.01866, 0.1226), (-0.02132, -0.01866, -0.1226), (-0.02132, 0.01866, 0.1226), (-0.02132, 0.01866, -0.1226)], [], [(0, 1, 11, 10), (10, 11, 13, 12), (12, 13, 15, 14), (14, 15, 9, 8), (6, 17, 19, 7), (9, 19, 17, 8), (2, 16, 0, 10), (18, 3, 11, 1), (4, 2, 10, 12), (3, 5, 13, 11), (6, 4, 12, 14), (5, 7, 15, 13), (17, 6, 14, 8), (7, 19, 9, 15), (4, 6, 7, 5), (2, 4, 5, 3), (16, 2, 3, 18), (0, 16, 18, 1)])
_uv = me_cylinder_001.uv_layers.new(name='UVMap')
_uv.uv.foreach_set('vector', [1.0, 0.5, 1.0, 1.0, 0.875, 1.0, 0.875, 0.5, 0.875, 0.5, 0.875, 1.0, 0.75, 1.0, 0.75, 0.5, 0.75, 0.5, 0.75, 1.0, 0.625, 1.0, 0.625, 0.5, 0.625, 0.5, 0.625, 1.0, 0.5, 1.0, 0.5, 0.5, 0.0, 0.0, 0.0, 0.0, 0.0, 0.0, 0.0, 0.0, 0.25, 0.01, 0.2873, 0.06579, 0.7873, 0.06579, 0.75, 0.01, 0.8912, 0.3912, 0.7873, 0.4342, 0.75, 0.49, 0.9197, 0.4197, 0.2873, 0.4342, 0.3912, 0.3912, 0.4197, 0.4197, 0.25, 0.49, 0.9497, 0.25, 0.8912, 0.3912, 0.9197, 0.4197, 0.99, 0.25, 0.3912, 0.3912, 0.4497, 0.25, 0.49, 0.25, 0.4197, 0.4197, 0.8912, 0.1088, 0.9497, 0.25, 0.99, 0.25, 0.9197, 0.08029, 0.4497, 0.25, 0.3912, 0.1088, 0.4197, 0.08029, 0.49, 0.25, 0.7873, 0.06579, 0.8912, 0.1088, 0.9197, 0.08029, 0.75, 0.01, 0.3912, 0.1088, 0.2873, 0.06579, 0.25, 0.01, 0.4197, 0.08029, 0.0, 0.0, 0.0, 0.0, 0.0, 0.0, 0.0, 0.0, 0.0, 0.0, 0.0, 0.0, 0.0, 0.0, 0.0, 0.0, 0.0, 0.0, 0.0, 0.0, 0.0, 0.0, 0.0, 0.0, 0.0, 0.0, 0.0, 0.0, 0.0, 0.0, 0.0, 0.0])
me_cylinder_001.use_remesh_preserve_volume = False
me_cylinder_001.use_remesh_preserve_attributes = False
me_cylinder_001.use_mirror_vertex_groups = False
me_cylinder_001.update()
me_cube_009 = bpy.data.meshes.new('Cube.009')
me_cube_009.from_pydata([(0.03806, 0.1876, -0.03803), (0.03806, -0.2718, -0.0171), (0.03806, 0.1777, 0.01525), (0.03806, -0.2572, 0.03618), (0.0, 0.1876, -0.03803), (0.0, -0.2718, -0.0171), (-1.863e-09, 0.1777, 0.01525), (-1.863e-09, -0.2572, 0.03618)], [], [(1, 0, 2, 3), (5, 1, 3, 7), (0, 4, 6, 2), (2, 6, 7, 3), (0, 1, 5, 4)])
_uv = me_cube_009.uv_layers.new(name='UVMap')
_uv.uv.foreach_set('vector', [0.6727, 0.7399, 0.6727, 0.5101, 0.6727, 0.5101, 0.6727, 0.7399, 0.75, 0.7399, 0.6727, 0.7399, 0.6727, 0.7399, 0.75, 0.7399, 0.6727, 0.5101, 0.75, 0.5101, 0.75, 0.5101, 0.6727, 0.5101, 0.6727, 0.5101, 0.75, 0.5101, 0.75, 0.7399, 0.6727, 0.7399, 0.6727, 0.5101, 0.6727, 0.7399, 0.75, 0.7399, 0.75, 0.5101])
me_cube_009.use_remesh_preserve_volume = False
me_cube_009.use_remesh_preserve_attributes = False
me_cube_009.use_mirror_vertex_groups = False
me_cube_009.update()
me_cube_010 = bpy.data.meshes.new('Cube.010')
me_cube_010.from_pydata([(-0.1229, 0.2954, -0.02232), (-0.09433, -0.1951, 0.01727), (-0.1777, -0.2006, -0.03773), (-0.09387, 0.2957, -0.06635), (-0.08803, -0.1963, -0.04176), (-0.1486, -0.2004, -0.08175), (-0.1086, 0.05017, -0.002527), (-0.09597, 0.04895, -0.05741), (-0.2174, 0.09065, -0.07675), (-0.1984, -0.04856, -0.0581), (-0.1687, 0.0448, -0.04232), (-0.1694, -0.04831, -0.1021), (-0.1884, 0.0909, -0.1208), (-0.1397, 0.04505, -0.08635), (-0.1794, 0.2895, -0.05981), (-0.2159, 0.2529, -0.08446), (-0.1869, 0.2531, -0.1285), (-0.1503, 0.2897, -0.1038), (-0.1389, -0.2391, -0.01238), (-0.09232, -0.236, 0.01836), (-0.076, -0.2366, -0.03405), (-0.1099, -0.2388, -0.05641)], [], [(7, 13, 12, 16, 17, 3), (2, 5, 21, 18), (4, 5, 11, 13, 7), (12, 8, 15, 16), (6, 7, 3, 0), (3, 17, 14, 0), (1, 4, 7, 6), (6, 10, 9, 2, 1), (5, 2, 9, 11), (13, 11, 9, 10), (12, 13, 10, 8), (16, 15, 14, 17), (0, 14, 15, 8, 10, 6), (19, 18, 21, 20), (1, 2, 18, 19), (5, 4, 20, 21), (4, 1, 19, 20)])
_uv = me_cube_010.uv_layers.new(name='UVMap')
_uv.uv.foreach_set('vector', [0.4152, 0.625, 0.5222, 0.625, 0.625, 0.6507, 0.625, 0.7106, 0.4919, 0.75, 0.375, 0.75, 0.875, 0.5, 0.625, 0.5, 0.5148, 0.5, 0.875, 0.5, 0.4432, 0.5, 0.625, 0.5, 0.625, 0.5787, 0.5222, 0.625, 0.4152, 0.625, 0.625, 0.6507, 0.875, 0.6507, 0.875, 0.7106, 0.625, 0.7106, 0.125, 0.625, 0.4152, 0.625, 0.375, 0.75, 0.125, 0.75, 0.375, 0.75, 0.4919, 0.75, 0.4919, 1.0, 0.375, 1.0, 0.125, 0.5, 0.4432, 0.5, 0.4152, 0.625, 0.125, 0.625, 0.375, 0.125, 0.5222, 0.125, 0.625, 0.1713, 0.625, 0.25, 0.375, 0.25, 0.625, 0.5, 0.875, 0.5, 0.875, 0.5787, 0.625, 0.5787, 0.0, 0.0, 0.0, 0.0, 0.0, 0.0, 0.0, 0.0, 0.0, 0.0, 0.0, 0.0, 0.0, 0.0, 0.0, 0.0, 0.625, 0.7106, 0.875, 0.7106, 0.875, 0.75, 0.626, 0.75, 0.375, 0.0, 0.4919, 0.0, 0.625, 0.03937, 0.625, 0.09935, 0.5222, 0.125, 0.375, 0.125, 0.375, 0.25, 0.5148, 0.25, 0.5148, 0.5, 0.4131, 0.5, 0.375, 0.25, 0.625, 0.25, 0.5148, 0.25, 0.375, 0.25, 0.625, 0.5, 0.4432, 0.5, 0.4131, 0.5, 0.5148, 0.5, 0.4432, 0.5, 0.125, 0.5, 0.125, 0.5, 0.4131, 0.5])
me_cube_010.use_remesh_preserve_volume = False
me_cube_010.use_remesh_preserve_attributes = False
me_cube_010.use_mirror_vertex_groups = False
me_cube_010.update()
me_cube_011 = bpy.data.meshes.new('Cube.011')
me_cube_011.from_pydata([(0.03092, -0.2589, 0.0008973), (0.03092, 0.176, -0.02003), (0.03092, 0.1754, -0.03256), (0.03092, -0.2595, -0.01163), (-0.03092, -0.2589, 0.0008973), (-0.03092, 0.176, -0.02003), (-0.03092, 0.1754, -0.03256), (-0.03092, -0.2595, -0.01163), (0.0, 0.1754, -0.03256), (0.0, -0.2589, 0.0008973), (0.0, 0.176, -0.02003), (0.0, -0.2595, -0.01163)], [], [(0, 3, 2, 1), (2, 3, 11, 8), (0, 9, 11, 3), (10, 9, 0, 1), (2, 8, 10, 1), (4, 5, 6, 7), (6, 8, 11, 7), (4, 7, 11, 9), (10, 5, 4, 9), (6, 5, 10, 8)])
_uv = me_cube_011.uv_layers.new(name='UVMap')
_uv.uv.foreach_set('vector', [0.6727, 0.7399, 0.6727, 0.7399, 0.6727, 0.5101, 0.6727, 0.5101, 0.6727, 0.5101, 0.6727, 0.7399, 0.75, 0.7399, 0.75, 0.5101, 0.0, 0.0, 0.0, 0.0, 0.0, 0.0, 0.0, 0.0, 0.0, 0.0, 0.0, 0.0, 0.0, 0.0, 0.0, 0.0, 0.0, 0.0, 0.0, 0.0, 0.0, 0.0, 0.0, 0.0, 0.6727, 0.7399, 0.6727, 0.5101, 0.6727, 0.5101, 0.6727, 0.7399, 0.6727, 0.5101, 0.75, 0.5101, 0.75, 0.7399, 0.6727, 0.7399, 0.0, 0.0, 0.0, 0.0, 0.0, 0.0, 0.0, 0.0, 0.0, 0.0, 0.0, 0.0, 0.0, 0.0, 0.0, 0.0, 0.0, 0.0, 0.0, 0.0, 0.0, 0.0, 0.0, 0.0])
me_cube_011.materials.append(mat_guncharge)
me_cube_011.use_remesh_preserve_volume = False
me_cube_011.use_remesh_preserve_attributes = False
me_cube_011.use_mirror_vertex_groups = False
me_cube_011.update()
me_cylinder_002 = bpy.data.meshes.new('Cylinder.002')
me_cylinder_002.from_pydata([(-0.1047, -0.2888, 0.06438), (-0.1047, -0.2515, 0.06438), (-0.02132, -0.2888, 0.1036), (-0.02132, -0.2515, 0.1036), (0.1047, -0.2888, 0.06438), (0.1047, -0.2515, 0.06438), (0.02132, -0.2888, 0.1036), (0.02132, -0.2515, 0.1036), (-0.1777, -0.2006, -0.03773), (-0.1486, -0.2004, -0.08175), (-0.2174, 0.09065, -0.07675), (-0.1984, -0.04856, -0.0581), (-0.1687, 0.0448, -0.04232), (-0.1694, -0.04831, -0.1021), (-0.1884, 0.0909, -0.1208), (-0.1397, 0.04505, -0.08635), (-0.1794, 0.2895, -0.05981), (-0.2159, 0.2529, -0.08446), (-0.1869, 0.2531, -0.1285), (-0.1503, 0.2897, -0.1038), (-0.1389, -0.2391, -0.01238), (0.1777, -0.2006, -0.03773), (0.1486, -0.2004, -0.08175), (0.2174, 0.09065, -0.07675), (0.1984, -0.04856, -0.0581), (0.1687, 0.0448, -0.04232), (0.1694, -0.04831, -0.1021), (0.1884, 0.0909, -0.1208), (0.1397, 0.04505, -0.08635), (0.1794, 0.2895, -0.05981), (0.2159, 0.2529, -0.08446), (0.1869, 0.2531, -0.1285), (0.1503, 0.2897, -0.1038), (0.1389, -0.2391, -0.01238), (-0.07706, -0.007403, 0.08671), (-0.08041, -0.2049, 0.09309), (-0.09395, 0.2655, 0.0892), (-0.08433, 0.06072, 0.08666), (0.07706, -0.007403, 0.08671), (0.08041, -0.2049, 0.09309), (0.09395, 0.2655, 0.0892), (0.08433, 0.06072, 0.08666), (-0.01803, 0.2124, 0.1387), (-0.01803, -0.2225, 0.1177), (-0.02916, -0.2416, 0.1168), (-0.02916, 0.2314, 0.1396), (-0.01803, -0.2219, 0.1052), (-0.01803, 0.213, 0.1261), (0.01803, 0.2124, 0.1387), (0.01803, -0.2225, 0.1177), (0.02916, -0.2416, 0.1168), (0.02916, 0.2314, 0.1396), (0.01803, -0.2219, 0.1052), (0.01803, 0.213, 0.1261), (4.396e-08, -0.2416, 0.1168), (-2.547e-08, 0.2314, 0.1396), (4.116e-08, -0.2225, 0.1177), (-2.267e-08, 0.2124, 0.1387), (3.998e-08, -0.2219, 0.1052), (-2.386e-08, 0.213, 0.1261), (-0.1383, -0.3357, 0.05042), (-0.1649, 0.3357, 0.06155), (-0.09019, -0.3357, -0.1364), (-0.1075, 0.3357, -0.1612), (-0.1565, -5.537e-09, 0.05804), (-0.1056, 0.1678, -0.1585), (-0.1021, -3.302e-09, -0.1534), (-0.09693, -0.1678, -0.1461), (-0.08935, -0.3685, 0.02799), (-0.05522, -0.3685, -0.08641), (-0.08935, -0.1753, 0.02799), (-0.05522, -0.1753, -0.08641), (-0.05417, -0.3357, 0.1035), (-0.05381, 0.3357, 0.1311), (-0.054, -0.1678, 0.1143), (-0.05389, -3.252e-09, 0.1224), (-0.05383, 0.1678, 0.128), (-0.05424, -0.3685, 0.04831), (-0.0542, -0.1753, 0.04833), (0.1383, -0.3357, 0.05042), (0.1649, 0.3357, 0.06155), (0.09019, -0.3357, -0.1364), (0.1075, 0.3357, -0.1612), (0.1565, -5.537e-09, 0.05804), (0.1056, 0.1678, -0.1585), (0.1021, -3.302e-09, -0.1534), (0.09693, -0.1678, -0.1461), (0.08935, -0.3685, 0.02799), (0.05522, -0.3685, -0.08641), (0.08935, -0.1753, 0.02799), (0.05522, -0.1753, -0.08641), (0.05417, -0.3357, 0.1035), (0.05381, 0.3357, 0.1311), (0.054, -0.1678, 0.1143), (0.05389, -3.252e-09, 0.1224), (0.05383, 0.1678, 0.128), (0.05424, -0.3685, 0.04831), (0.0542, -0.1753, 0.04833), (0.0, 0.3357, 0.1311), (0.0, -0.3357, 0.1035), (0.0, -0.3685, 0.04831), (0.0, -0.1753, 0.04833), (0.0, -0.3357, -0.1364), (0.0, 0.3357, -0.1612), (0.0, -0.1678, -0.1461), (0.0, 5.621e-09, -0.1534), (0.0, 0.1678, -0.1585), (0.0, -0.3685, -0.08641), (0.0, -0.1753, -0.08641), (0.0, 0.3357, -0.012), (0.0, -0.1753, -0.012), (0.02916, -0.2414, 0.1096), (4.33e-08, -0.2414, 0.1096), (-0.02916, -0.2414, 0.1096), (-0.02916, 0.2317, 0.1292), (-2.641e-08, 0.2317, 0.1292), (0.02916, -0.1678, 0.1143), (0.02916, 0.2317, 0.1292), (0.02916, 0.1678, 0.128), (0.02916, -1.089e-09, 0.1224), (-0.02916, 0.1678, 0.128), (-0.02916, -1.089e-09, 0.1224), (-0.02916, -0.1678, 0.1143), (0.1461, -0.2079, 0.05371), (0.1398, -0.1678, 0.02039), (0.1385, -0.2106, 0.02473), (0.08184, -0.2047, 0.09437), (-0.1398, -0.1678, 0.02039), (-0.1385, -0.2106, 0.02473), (-0.08184, -0.2047, 0.09437), (-0.1461, -0.2079, 0.05371), (0.1428, -0.01391, 0.007001), (0.08382, -0.1678, 0.0955), (-0.1428, -0.01391, 0.007001), (-0.08382, -0.1678, 0.0955), (0.1563, -0.00314, 0.05798), (0.09157, -0.003664, 0.0986), (-0.09157, -0.003664, 0.0986), (-0.1563, -0.00314, 0.05798), (0.1586, 0.0647, 0.05891), (0.1494, 0.1678, 0.01168), (0.1456, 0.05444, 0.009614), (0.09732, 0.06407, 0.0973), (-0.09732, 0.06407, 0.0973), (-0.1456, 0.05444, 0.009614), (-0.1494, 0.1678, 0.01168), (-0.1586, 0.0647, 0.05891), (0.1517, 0.2597, 0.01508), (0.1016, 0.1678, 0.0981), (-0.1517, 0.2597, 0.01508), (-0.1016, 0.1678, 0.0981), (0.1637, 0.269, 0.06106), (0.1047, 0.2683, 0.09799), (-0.1047, 0.2683, 0.09799), (-0.1637, 0.269, 0.06106), (0.1322, -0.1678, -0.009017), (0.1311, -0.1975, -0.006989), (0.1201, -0.2389, -0.04093), (0.1155, -0.2333, -0.06007), (0.1291, -0.2384, -0.005921), (0.1172, -0.1983, -0.06098), (-0.1291, -0.2384, -0.005921), (-0.1201, -0.2389, -0.04093), (-0.1322, -0.1678, -0.009017), (-0.1311, -0.1975, -0.006989), (-0.1172, -0.1983, -0.06098), (-0.1155, -0.2333, -0.06007), (0.1183, -0.1678, -0.06306), (-0.1183, -0.1678, -0.06306), (0.1374, 0.0476, -0.02157), (0.1234, 0.0465, -0.0756), (0.1227, -4.15e-09, -0.07314), (-0.1227, -4.15e-09, -0.07314), (-0.1234, 0.0465, -0.0756), (0.1366, -4.722e-09, -0.01906), (-0.1366, -4.722e-09, -0.01906), (-0.1374, 0.0476, -0.02157), (0.1392, 0.1678, -0.02785), (0.1397, 0.2936, -0.0335), (-0.1397, 0.2936, -0.0335), (-0.1253, 0.1678, -0.08194), (-0.1258, 0.2923, -0.08756), (-0.1392, 0.1678, -0.02785), (0.1253, 0.1678, -0.08194), (0.1258, 0.2923, -0.08756), (-0.1131, -0.2514, 0.07171), (-0.1435, -0.2514, 0.0526), (-0.1305, -0.2515, 0.002192), (-0.1114, -0.2902, 0.07026), (-0.1409, -0.2935, 0.05151), (-0.1292, -0.2888, 0.005245), (-0.09358, -0.2514, -0.1413), (-0.09187, -0.2938, -0.1388), (-0.05409, -0.2514, 0.1089), (-0.02188, -0.2515, 0.1089), (-0.02667, -0.2888, -0.1391), (-0.1011, -0.2888, -0.1042), (-0.02211, -0.2515, -0.1413), (-0.1034, -0.2515, -0.1031), (-0.05412, -0.2919, 0.1063), (-0.02163, -0.2893, 0.1065), (0.02188, -0.2515, 0.1089), (0.02163, -0.2893, 0.1065), (0.05412, -0.2919, 0.1063), (0.05409, -0.2514, 0.1089), (0.02211, -0.2515, -0.1413), (0.1034, -0.2515, -0.1031), (0.02667, -0.2888, -0.1391), (0.1011, -0.2888, -0.1042), (0.1131, -0.2514, 0.07171), (0.1435, -0.2514, 0.0526), (0.1305, -0.2515, 0.002192), (0.1292, -0.2888, 0.005245), (0.1114, -0.2902, 0.07026), (0.1409, -0.2935, 0.05151), (0.09358, -0.2514, -0.1413), (0.09187, -0.2938, -0.1388)], [], [(0, 188, 199, 200, 2), (3, 194, 193, 185, 1), (1, 185, 186, 187), (0, 1, 187, 190), (2, 3, 1, 0), (4, 6, 202, 203, 213), (7, 5, 209, 204, 201), (5, 211, 210, 209), (4, 212, 211, 5), (6, 4, 5, 7), (8, 9, 166, 162, 20), (14, 10, 17, 18), (9, 8, 11, 13), (15, 13, 11, 12), (14, 15, 12, 10), (18, 17, 16, 19), (9, 165, 166), (21, 33, 157, 158, 22), (27, 31, 30, 23), (22, 26, 24, 21), (28, 25, 24, 26), (27, 23, 25, 28), (31, 32, 29, 30), (22, 158, 160), (35, 129, 134, 137, 34), (34, 137, 138, 133), (37, 143, 150, 153, 36), (36, 153, 154, 149), (39, 38, 136, 132, 126), (38, 131, 135, 136), (41, 40, 152, 148, 142), (40, 147, 151, 152), (57, 42, 47, 59), (56, 43, 44, 54), (43, 42, 45, 44), (42, 43, 46, 47), (43, 56, 58, 46), (46, 58, 59, 47), (42, 57, 55, 45), (57, 59, 53, 48), (56, 54, 50, 49), (49, 50, 51, 48), (48, 53, 52, 49), (49, 52, 58, 56), (52, 53, 59, 58), (48, 51, 55, 57), (76, 73, 61, 154, 153, 150), (74, 75, 64, 138, 137, 134), (60, 62, 69, 68), (72, 199, 188, 189, 60), (75, 76, 150, 143, 146, 64), (77, 68, 70, 78), (60, 189, 190, 187, 186, 130, 128, 127, 163, 164, 161, 162, 166, 165, 168, 67, 191, 198, 196, 192, 62), (64, 146, 144, 145, 182, 176, 175), (68, 69, 71, 70), (99, 112, 113, 122, 74, 193, 194, 200, 199, 72), (72, 60, 68, 77), (77, 78, 101, 100), (72, 77, 100, 99), (69, 107, 108, 71), (62, 102, 107, 69), (66, 65, 106, 105), (67, 66, 105, 104), (62, 192, 195, 197, 191, 67, 104, 102), (65, 63, 103, 106), (101, 78, 110), (70, 71, 110), (71, 108, 110), (78, 70, 110), (98, 109, 73), (73, 109, 61), (61, 109, 63), (63, 109, 103), (95, 148, 152, 151, 80, 92), (93, 132, 136, 135, 83, 94), (79, 87, 88, 81), (91, 79, 214, 213, 203), (94, 83, 139, 142, 148, 95), (96, 97, 89, 87), (79, 81, 216, 208, 206, 215, 86, 167, 160, 158, 157, 159, 156, 155, 124, 125, 123, 210, 211, 212, 214), (83, 174, 169, 177, 140, 141, 139), (87, 89, 90, 88), (99, 91, 203, 202, 201, 204, 93, 116, 111, 112), (91, 96, 87, 79), (96, 100, 101, 97), (91, 99, 100, 96), (88, 90, 108, 107), (81, 88, 107, 102), (85, 105, 106, 84), (86, 104, 105, 85), (81, 102, 104, 86, 215, 205, 207, 216), (84, 106, 103, 82), (101, 110, 97), (89, 110, 90), (90, 110, 108), (97, 110, 89), (98, 92, 109), (92, 80, 109), (80, 82, 109), (82, 103, 109), (122, 121, 75, 74), (115, 114, 45, 55), (121, 120, 76, 75), (115, 117, 118, 95, 92, 98), (112, 111, 50, 54), (119, 116, 93, 94), (113, 112, 54, 44), (118, 119, 94, 95), (117, 115, 55, 51), (120, 114, 115, 98, 73, 76), (114, 120, 121, 122, 113, 44, 45), (111, 116, 119, 118, 117, 51, 50), (144, 37, 36, 149, 145), (143, 37, 144, 146), (128, 35, 34, 133, 127), (131, 38, 39, 125, 124), (145, 149, 154, 61, 63, 65, 180, 181, 179, 182), (125, 39, 126, 123), (141, 41, 142, 139), (135, 131, 124, 155, 174, 83), (129, 35, 128, 130), (147, 40, 41, 141, 140), (127, 133, 138, 64, 175, 163), (151, 147, 140, 177, 178, 184, 183, 84, 82, 80), (179, 181, 19, 16), (173, 172, 168, 165, 9, 13, 15), (164, 163, 175, 176, 12, 11, 8), (159, 157, 33), (169, 174, 155, 156, 21, 24, 25), (170, 183, 184, 32, 31, 27, 28), (183, 170, 171, 85, 84), (178, 177, 169, 25, 23, 30, 29), (184, 178, 29, 32), (161, 164, 8, 20), (160, 167, 171, 170, 28, 26, 22), (168, 172, 66, 67), (181, 180, 173, 15, 14, 18, 19), (176, 182, 179, 16, 17, 10, 12), (162, 161, 20), (156, 159, 33, 21), (172, 173, 180, 65, 66), (171, 167, 86, 85), (207, 208, 216), (186, 185, 193, 74, 134, 129, 130), (188, 0, 190, 189), (194, 3, 2, 200), (208, 207, 205, 206), (204, 209, 210, 123, 126, 132, 93), (202, 6, 7, 201), (212, 4, 213, 214), (206, 205, 215), (197, 198, 191), (196, 195, 192), (198, 197, 195, 196)])
_uv = me_cylinder_002.uv_layers.new(name='UVMap')
_uv.uv.foreach_set('vector', [0.7877, 0.8043, 0.7958, 0.8026, 0.8032, 0.8628, 0.7921, 0.8802, 0.7909, 0.8788, 0.772, 0.8802, 0.7709, 0.8836, 0.7536, 0.8711, 0.7406, 0.8131, 0.7506, 0.812, 0.7506, 0.812, 0.7406, 0.8131, 0.7244, 0.7872, 0.7469, 0.7525, 0.7877, 0.8043, 0.7506, 0.812, 0.7469, 0.7525, 0.7753, 0.7512, 0.7909, 0.8788, 0.772, 0.8802, 0.7506, 0.812, 0.7877, 0.8043, 0.0749, 0.8998, 0.07812, 0.8253, 0.07932, 0.8239, 0.0905, 0.8413, 0.08308, 0.9015, 0.05922, 0.8239, 0.03786, 0.8921, 0.02782, 0.891, 0.04086, 0.833, 0.05819, 0.8205, 0.03786, 0.8921, 0.03412, 0.9516, 0.01168, 0.9169, 0.02782, 0.891, 0.0749, 0.8998, 0.06257, 0.9529, 0.03412, 0.9516, 0.03786, 0.8921, 0.07812, 0.8253, 0.0749, 0.8998, 0.03786, 0.8921, 0.05922, 0.8239, 0.8158, 0.4305, 0.8606, 0.4312, 0.8529, 0.4794, 0.8342, 0.4847, 0.8057, 0.4735, 0.8523, 0.2028, 0.8098, 0.1906, 0.823, 0.08519, 0.8606, 0.07469, 0.8606, 0.4312, 0.8158, 0.4305, 0.8029, 0.3148, 0.8438, 0.3015, 0.813, 0.2222, 0.8438, 0.3015, 0.8029, 0.3148, 0.7715, 0.2401, 0.8523, 0.2028, 0.8175, 0.2674, 0.7715, 0.2401, 0.8098, 0.1906, 0.8606, 0.07469, 0.823, 0.08519, 0.8025, 0.05256, 0.8386, 0.02769, 0.9723, 0.5586, 0.9865, 0.5585, 0.9866, 0.5717, 0.6761, 0.05962, 0.666, 0.01662, 0.6946, 0.005377, 0.7132, 0.01073, 0.7209, 0.05893, 0.7127, 0.2873, 0.7209, 0.4154, 0.6833, 0.4049, 0.6702, 0.2995, 0.7209, 0.05893, 0.7042, 0.1886, 0.6633, 0.1754, 0.6761, 0.05962, 0.6734, 0.2679, 0.6319, 0.25, 0.6633, 0.1754, 0.7042, 0.1886, 0.7127, 0.2873, 0.6702, 0.2995, 0.6319, 0.25, 0.6779, 0.2227, 0.7209, 0.4154, 0.6989, 0.4624, 0.6629, 0.4376, 0.6833, 0.4049, 0.5669, 0.7194, 0.5813, 0.7063, 0.5812, 0.7195, 0.9167, 0.7706, 0.9183, 0.7708, 0.9187, 0.8009, 0.9187, 0.9349, 0.9036, 0.9312, 0.9036, 0.9312, 0.9017, 0.9466, 0.8406, 0.9589, 0.8199, 0.9202, 0.8334, 0.693, 0.8199, 0.6895, 0.8216, 0.6049, 0.8244, 0.523, 0.8356, 0.5259, 0.8356, 0.5259, 0.8358, 0.5143, 0.89, 0.4975, 0.9122, 0.5302, 0.5244, 0.8946, 0.5112, 0.734, 0.5263, 0.7302, 0.5263, 0.8643, 0.526, 0.8944, 0.5112, 0.734, 0.4276, 0.745, 0.4482, 0.7063, 0.5093, 0.7185, 0.3345, 0.7434, 0.3367, 0.9105, 0.3255, 0.9134, 0.3227, 0.8315, 0.321, 0.7469, 0.3367, 0.9105, 0.4133, 0.9062, 0.3911, 0.9389, 0.3369, 0.9221, 0.9336, 0.02008, 0.9336, 0.005377, 0.9439, 0.005377, 0.9439, 0.02008, 0.8971, 0.02092, 0.8824, 0.02092, 0.8733, 0.005377, 0.8971, 0.005378, 0.8824, 0.02092, 0.8824, 0.3759, 0.8733, 0.3915, 0.8733, 0.005377, 0.9336, 0.7742, 0.9336, 0.4192, 0.9439, 0.4192, 0.9439, 0.7742, 0.9336, 0.4192, 0.9336, 0.4045, 0.9439, 0.4045, 0.9439, 0.4192, 0.9566, 0.005377, 0.9713, 0.005377, 0.9713, 0.3604, 0.9566, 0.3604, 0.8824, 0.3759, 0.8971, 0.3759, 0.8971, 0.3915, 0.8733, 0.3915, 0.9336, 0.02008, 0.9439, 0.02008, 0.9439, 0.03479, 0.9336, 0.03479, 0.8971, 0.02092, 0.8971, 0.005378, 0.9209, 0.005378, 0.9118, 0.02092, 0.9118, 0.02092, 0.9209, 0.005378, 0.9209, 0.3915, 0.9118, 0.3759, 0.9336, 0.03479, 0.9439, 0.03479, 0.9439, 0.3898, 0.9336, 0.3898, 0.9336, 0.3898, 0.9439, 0.3898, 0.9439, 0.4045, 0.9336, 0.4045, 0.986, 0.005377, 0.986, 0.3604, 0.9713, 0.3604, 0.9713, 0.005377, 0.9118, 0.3759, 0.9209, 0.3915, 0.8971, 0.3915, 0.8971, 0.3759, 0.1602, 0.3042, 0.01888, 0.3045, 0.01193, 0.1971, 0.05854, 0.2008, 0.07433, 0.2521, 0.1617, 0.2569, 0.4306, 0.3065, 0.297, 0.3064, 0.2996, 0.2111, 0.3021, 0.2113, 0.3008, 0.2713, 0.4313, 0.2785, 0.7574, 0.7384, 0.6015, 0.7013, 0.6468, 0.6656, 0.737, 0.6893, 0.5655, 0.3056, 0.5301, 0.3059, 0.53, 0.2513, 0.5332, 0.2233, 0.5673, 0.2252, 0.297, 0.3064, 0.1602, 0.3042, 0.1617, 0.2569, 0.2474, 0.2647, 0.2498, 0.2088, 0.2996, 0.2111, 0.7117, 0.7687, 0.7117, 0.7818, 0.6493, 0.7818, 0.6493, 0.7687, 0.5673, 0.2252, 0.5332, 0.2233, 0.533, 0.1847, 0.5033, 0.1799, 0.4994, 0.2214, 0.4647, 0.2195, 0.469, 0.1959, 0.4351, 0.1899, 0.4372, 0.1657, 0.4608, 0.1691, 0.4934, 0.1724, 0.4964, 0.1435, 0.4932, 0.1273, 0.4652, 0.1245, 0.4409, 0.1211, 0.4466, 0.05233, 0.5136, 0.06107, 0.511, 0.09279, 0.5411, 0.09411, 0.5478, 0.06568, 0.5813, 0.07024, 0.2996, 0.2111, 0.2498, 0.2088, 0.2593, 0.1698, 0.1653, 0.17, 0.1673, 0.1359, 0.2661, 0.1442, 0.3041, 0.1483, 0.7117, 0.7818, 0.7117, 0.8203, 0.6493, 0.8203, 0.6493, 0.7818, 0.5656, 0.3495, 0.4895, 0.3495, 0.4895, 0.3261, 0.4306, 0.3263, 0.4306, 0.3065, 0.4974, 0.3061, 0.4976, 0.3319, 0.5281, 0.3321, 0.5301, 0.3059, 0.5655, 0.3056, 0.8071, 0.6646, 0.7574, 0.7384, 0.737, 0.6893, 0.7526, 0.6612, 0.7117, 0.7687, 0.6493, 0.7687, 0.6493, 0.7512, 0.7117, 0.7512, 0.8071, 0.6646, 0.7526, 0.6612, 0.7527, 0.6182, 0.8071, 0.6165, 0.7117, 0.8203, 0.7117, 0.8381, 0.6493, 0.8381, 0.6493, 0.8203, 0.6015, 0.7013, 0.5941, 0.6227, 0.6449, 0.6212, 0.6468, 0.6656, 0.1151, 0.7256, 0.1667, 0.7245, 0.1667, 0.757, 0.1151, 0.757, 0.06338, 0.7272, 0.1151, 0.7256, 0.1151, 0.757, 0.06338, 0.757, 0.01168, 0.7293, 0.02457, 0.7287, 0.02613, 0.7488, 0.03762, 0.7502, 0.03766, 0.7282, 0.06338, 0.7272, 0.06338, 0.757, 0.01168, 0.757, 0.1667, 0.7245, 0.2183, 0.7239, 0.2183, 0.757, 0.1667, 0.757, 0.6198, 0.8925, 0.6031, 0.8875, 0.6254, 0.8738, 0.5941, 0.878, 0.6152, 0.8457, 0.6254, 0.8738, 0.6152, 0.8457, 0.6323, 0.8508, 0.6254, 0.8738, 0.6031, 0.8875, 0.5941, 0.878, 0.6254, 0.8738, 0.3082, 0.757, 0.2642, 0.757, 0.3082, 0.7404, 0.3082, 0.7404, 0.2642, 0.757, 0.2868, 0.7063, 0.2868, 0.7063, 0.2642, 0.757, 0.2183, 0.7239, 0.2183, 0.7239, 0.2642, 0.757, 0.2183, 0.757, 0.1601, 0.3946, 0.1616, 0.4419, 0.07419, 0.4467, 0.05833, 0.498, 0.01168, 0.5016, 0.01879, 0.3942, 0.4305, 0.3925, 0.4313, 0.4205, 0.3008, 0.4277, 0.302, 0.4877, 0.2995, 0.4878, 0.297, 0.3925, 0.7501, 0.4975, 0.7328, 0.5477, 0.6443, 0.5771, 0.597, 0.5442, 0.5655, 0.3934, 0.5673, 0.4739, 0.5332, 0.4757, 0.53, 0.4477, 0.5301, 0.3931, 0.297, 0.3925, 0.2995, 0.4878, 0.2497, 0.4901, 0.2473, 0.4342, 0.1616, 0.4419, 0.1601, 0.3946, 0.7117, 0.9075, 0.6493, 0.9075, 0.6493, 0.8944, 0.7117, 0.8944, 0.5673, 0.4739, 0.5813, 0.6289, 0.5478, 0.6334, 0.5411, 0.605, 0.511, 0.6063, 0.5136, 0.638, 0.4465, 0.6468, 0.4408, 0.578, 0.4652, 0.5745, 0.4932, 0.5717, 0.4964, 0.5555, 0.4934, 0.5267, 0.4607, 0.53, 0.4371, 0.5333, 0.4351, 0.5091, 0.4689, 0.5031, 0.4646, 0.4795, 0.4993, 0.4776, 0.5033, 0.5192, 0.533, 0.5143, 0.5332, 0.4757, 0.2995, 0.4878, 0.304, 0.5507, 0.2659, 0.5547, 0.1671, 0.563, 0.1651, 0.5289, 0.2592, 0.5292, 0.2497, 0.4901, 0.7117, 0.8944, 0.6493, 0.8944, 0.6493, 0.8559, 0.7117, 0.8559, 0.5656, 0.3495, 0.5655, 0.3934, 0.5301, 0.3931, 0.5281, 0.3669, 0.4976, 0.3671, 0.4974, 0.3929, 0.4305, 0.3925, 0.4306, 0.3727, 0.4895, 0.3729, 0.4895, 0.3495, 0.8043, 0.5682, 0.75, 0.5748, 0.7328, 0.5477, 0.7501, 0.4975, 0.7117, 0.9075, 0.7117, 0.925, 0.6493, 0.925, 0.6493, 0.9075, 0.8043, 0.5682, 0.8071, 0.6165, 0.7527, 0.6182, 0.75, 0.5748, 0.7117, 0.8559, 0.6493, 0.8559, 0.6493, 0.8381, 0.7117, 0.8381, 0.597, 0.5442, 0.6443, 0.5771, 0.6449, 0.6212, 0.5941, 0.6227, 0.1151, 0.7884, 0.1151, 0.757, 0.1667, 0.757, 0.1667, 0.7895, 0.06338, 0.7868, 0.06338, 0.757, 0.1151, 0.757, 0.1151, 0.7884, 0.01168, 0.7847, 0.01168, 0.757, 0.06338, 0.757, 0.06338, 0.7868, 0.03766, 0.7858, 0.03762, 0.7638, 0.02613, 0.7652, 0.02457, 0.7852, 0.1667, 0.7895, 0.1667, 0.757, 0.2183, 0.757, 0.2183, 0.7901, 0.6198, 0.8925, 0.6254, 0.8738, 0.6366, 0.8975, 0.6493, 0.8944, 0.6254, 0.8738, 0.6493, 0.8559, 0.6493, 0.8559, 0.6254, 0.8738, 0.6323, 0.8508, 0.6366, 0.8975, 0.6254, 0.8738, 0.6493, 0.8944, 0.3082, 0.757, 0.3082, 0.7735, 0.2642, 0.757, 0.3082, 0.7735, 0.2868, 0.8077, 0.2642, 0.757, 0.2868, 0.8077, 0.2183, 0.7901, 0.2642, 0.757, 0.2183, 0.7901, 0.2183, 0.757, 0.2642, 0.757, 0.4306, 0.3263, 0.2968, 0.3262, 0.297, 0.3064, 0.4306, 0.3065, 0.4383, 0.9801, 0.4146, 0.9801, 0.4146, 0.9716, 0.4383, 0.9716, 0.2968, 0.3262, 0.1601, 0.3249, 0.1602, 0.3042, 0.297, 0.3064, 0.1064, 0.3494, 0.1064, 0.3738, 0.16, 0.374, 0.1601, 0.3946, 0.01879, 0.3942, 0.01904, 0.3493, 0.8719, 0.9857, 0.8481, 0.9857, 0.8481, 0.9798, 0.8719, 0.9798, 0.2969, 0.3727, 0.4306, 0.3727, 0.4305, 0.3925, 0.297, 0.3925, 0.8957, 0.9857, 0.8719, 0.9857, 0.8719, 0.9798, 0.8957, 0.9798, 0.16, 0.374, 0.2969, 0.3727, 0.297, 0.3925, 0.1601, 0.3946, 0.4621, 0.9801, 0.4383, 0.9801, 0.4383, 0.9716, 0.4621, 0.9716, 0.1601, 0.3249, 0.1064, 0.325, 0.1064, 0.3494, 0.01904, 0.3493, 0.01888, 0.3045, 0.1602, 0.3042, 0.4146, 0.9801, 0.3625, 0.9797, 0.2256, 0.9805, 0.08862, 0.9835, 0.02861, 0.9857, 0.02861, 0.9798, 0.4146, 0.9716, 0.8481, 0.9857, 0.7881, 0.9835, 0.6511, 0.9805, 0.5142, 0.9797, 0.4621, 0.9801, 0.4621, 0.9716, 0.8481, 0.9798, 0.9137, 0.6976, 0.8334, 0.693, 0.8356, 0.5259, 0.9122, 0.5302, 0.9137, 0.6051, 0.8322, 0.7069, 0.8334, 0.693, 0.9137, 0.6976, 0.8864, 0.7301, 0.8441, 0.7609, 0.9167, 0.7706, 0.9036, 0.9312, 0.8199, 0.9202, 0.8384, 0.7955, 0.4276, 0.745, 0.5112, 0.734, 0.5244, 0.8946, 0.4517, 0.9043, 0.446, 0.8697, 0.1653, 0.17, 0.08279, 0.1674, 0.05854, 0.2008, 0.01193, 0.1971, 0.03859, 0.005377, 0.1763, 0.02364, 0.1708, 0.08873, 0.06625, 0.07318, 0.05897, 0.1204, 0.1673, 0.1359, 0.4517, 0.9043, 0.5244, 0.8946, 0.5247, 0.8961, 0.4684, 0.9223, 0.4148, 0.7388, 0.3345, 0.7434, 0.3333, 0.7294, 0.3875, 0.7063, 0.302, 0.4877, 0.3135, 0.5286, 0.4351, 0.5091, 0.4371, 0.5333, 0.304, 0.5507, 0.2995, 0.4878, 0.917, 0.7691, 0.9167, 0.7706, 0.8441, 0.7609, 0.8607, 0.7429, 0.4133, 0.9062, 0.3367, 0.9105, 0.3345, 0.7434, 0.4148, 0.7388, 0.4148, 0.8313, 0.4351, 0.1899, 0.3136, 0.1704, 0.3021, 0.2113, 0.2996, 0.2111, 0.3041, 0.1483, 0.4372, 0.1657, 0.05833, 0.498, 0.08257, 0.5315, 0.1651, 0.5289, 0.1671, 0.563, 0.05868, 0.5784, 0.06593, 0.6257, 0.1705, 0.6102, 0.1761, 0.6754, 0.03818, 0.6935, 0.01168, 0.5016, 0.772, 0.02863, 0.8204, 0.005377, 0.8386, 0.02769, 0.8025, 0.05256, 0.9857, 0.4659, 0.9856, 0.4835, 0.9862, 0.547, 0.9865, 0.5585, 0.9723, 0.5586, 0.9641, 0.5008, 0.9783, 0.4662, 0.7737, 0.4534, 0.7618, 0.4263, 0.7386, 0.2834, 0.7372, 0.2401, 0.7715, 0.2401, 0.8029, 0.3148, 0.8158, 0.4305, 0.6601, 0.007731, 0.6946, 0.005377, 0.666, 0.01662, 0.5976, 0.25, 0.599, 0.2067, 0.6222, 0.06379, 0.6341, 0.0367, 0.6761, 0.05962, 0.6633, 0.1754, 0.6319, 0.25, 0.5804, 0.812, 0.5805, 0.8579, 0.5813, 0.9049, 0.5702, 0.9044, 0.5529, 0.8914, 0.5513, 0.8301, 0.573, 0.8118, 0.1705, 0.6102, 0.2695, 0.5996, 0.3069, 0.5953, 0.3118, 0.6621, 0.1761, 0.6754, 0.6324, 0.4615, 0.5941, 0.3595, 0.5976, 0.25, 0.6319, 0.25, 0.6702, 0.2995, 0.6833, 0.4049, 0.6629, 0.4376, 0.6808, 0.4847, 0.6324, 0.4615, 0.6629, 0.4376, 0.6989, 0.4624, 0.7997, 0.4824, 0.7737, 0.4534, 0.8158, 0.4305, 0.8057, 0.4735, 0.5812, 0.7195, 0.5809, 0.731, 0.5803, 0.7945, 0.5804, 0.812, 0.573, 0.8118, 0.5588, 0.7772, 0.5669, 0.7194, 0.4409, 0.1211, 0.3071, 0.1037, 0.3119, 0.03701, 0.4466, 0.05233, 0.9866, 0.3731, 0.9858, 0.4201, 0.9857, 0.4659, 0.9783, 0.4662, 0.9566, 0.4479, 0.9582, 0.3866, 0.9755, 0.3736, 0.7372, 0.2401, 0.7337, 0.1306, 0.772, 0.02863, 0.8025, 0.05256, 0.823, 0.08519, 0.8098, 0.1906, 0.7715, 0.2401, 0.8342, 0.4847, 0.7997, 0.4824, 0.8057, 0.4735, 0.6341, 0.0367, 0.6601, 0.007731, 0.666, 0.01662, 0.6761, 0.05962, 0.3071, 0.1037, 0.2697, 0.09937, 0.1708, 0.08873, 0.1763, 0.02364, 0.3119, 0.03701, 0.3069, 0.5953, 0.4408, 0.578, 0.4465, 0.6468, 0.3118, 0.6621, 0.2275, 0.8205, 0.199, 0.8811, 0.1864, 0.8544, 0.4994, 0.2214, 0.4989, 0.2502, 0.4974, 0.3061, 0.4306, 0.3065, 0.4313, 0.2785, 0.4607, 0.2801, 0.4647, 0.2195, 0.7958, 0.8026, 0.7877, 0.8043, 0.7753, 0.7512, 0.8032, 0.7743, 0.7709, 0.8836, 0.772, 0.8802, 0.7909, 0.8788, 0.7921, 0.8802, 0.199, 0.8811, 0.2275, 0.8205, 0.2568, 0.8297, 0.2257, 0.896, 0.4974, 0.3929, 0.4988, 0.4489, 0.4993, 0.4776, 0.4646, 0.4795, 0.4607, 0.4189, 0.4313, 0.4205, 0.4305, 0.3925, 0.07932, 0.8239, 0.07812, 0.8253, 0.05922, 0.8239, 0.05819, 0.8205, 0.06257, 0.9529, 0.0749, 0.8998, 0.08308, 0.9015, 0.0905, 0.9298, 0.2257, 0.896, 0.2568, 0.8297, 0.2568, 0.8879, 0.1737, 0.8867, 0.1425, 0.8205, 0.1737, 0.8285, 0.1159, 0.8353, 0.1444, 0.896, 0.1033, 0.862, 0.1425, 0.8205, 0.1737, 0.8867, 0.1444, 0.896, 0.1159, 0.8353])
me_cylinder_002.materials.append(mat_weapon)
me_cylinder_002.use_remesh_preserve_volume = False
me_cylinder_002.use_remesh_preserve_attributes = False
me_cylinder_002.use_mirror_vertex_groups = False
me_cylinder_002.update()

# ---- objects
ob_transition_level = bpy.data.objects.new('Transition_level', me_cube_005)
ob_pillar = bpy.data.objects.new('Pillar', me_cube_012)
ob_level = bpy.data.objects.new('Level', me_cube_002)
ob_spawn = bpy.data.objects.new('Spawn', None)
ob_lightholder = bpy.data.objects.new('LightHolder', me_cube_003)
ob_sacrficialtable = bpy.data.objects.new('SacrficialTable', me_cube_004)
ob_torch = bpy.data.objects.new('Torch', me_cube_006)
ob_torch_001 = bpy.data.objects.new('Torch.001', me_cube_006)
ob_lightholder_001 = bpy.data.objects.new('LightHolder.001', me_cube_003)
ob_teleport = bpy.data.objects.new('Teleport', me_cube)
ob_player = bpy.data.objects.new('Player', me_cube_001)
ob_body = bpy.data.objects.new('Body', me_cylinder)
ob_barholder = bpy.data.objects.new('BarHolder', me_cube_007)
ob_sidevents = bpy.data.objects.new('SideVents', me_cube_008)
ob_frontvent = bpy.data.objects.new('FrontVent', me_cylinder_001)
ob_barcut = bpy.data.objects.new('BarCut', me_cube_009)
ob_wing = bpy.data.objects.new('Wing', me_cube_010)
ob_bar = bpy.data.objects.new('Bar', me_cube_011)
ob_bodyapplied = bpy.data.objects.new('BodyApplied', me_cylinder_002)

# ---- transforms, parenting, visibility, modifiers, constraints
ob_transition_level.location = (0.0, 0.0, 0.0)
ob_transition_level.lineart.crease_threshold = 0.0
ob_pillar.location = (4.442, 0.0, 0.0)
ob_pillar.lineart.crease_threshold = 0.0
ob_level.location = (0.0, 0.0, 0.0)
ob_level.lineart.crease_threshold = 0.0
_vg = ob_level.vertex_groups.new(name='Roof')
_m = ob_level.modifiers.new('Solidify', 'SOLIDIFY')
_m.thickness = 2.0
_m.nonmanifold_thickness_mode = 'FIXED'
_m.nonmanifold_merge_threshold = 0.0003
ob_spawn.location = (0.0, 0.0, 0.0)
ob_spawn.lineart.crease_threshold = 0.0
ob_lightholder.location = (10.04, 10.71, 0.6788)
ob_lightholder.lineart.crease_threshold = 0.0
ob_sacrficialtable.location = (9.994, 16.32, 0.679)
ob_sacrficialtable.lineart.crease_threshold = 0.0
ob_torch.location = (-4.386, 11.32, 6.581)
ob_torch.rotation_euler = (0.0, -0.0, 0.7854)
ob_torch.lineart.crease_threshold = 0.0
ob_torch_001.location = (-10.53, 17.37, 6.793)
ob_torch_001.rotation_euler = (0.0, -0.0, -0.7854)
ob_torch_001.lineart.crease_threshold = 0.0
ob_lightholder_001.location = (10.04, 21.58, 0.6788)
ob_lightholder_001.lineart.crease_threshold = 0.0
ob_teleport.location = (2.513, 59.0, -0.000185)
ob_teleport.lineart.crease_threshold = 0.0
ob_player.location = (0.0, 0.0, 0.0)
ob_player.lineart.crease_threshold = 0.0
ob_body.location = (2.935e-08, -0.099, 1.291)
ob_body.lineart.crease_threshold = 0.0
_m = ob_body.modifiers.new('Mirror', 'MIRROR')
_m.use_clip = True
_m = ob_body.modifiers.new('BTool_BarCut', 'BOOLEAN')
_m.object = ob_barcut
_m.solver = 'FAST'
_m = ob_body.modifiers.new('BTool_BarHolder', 'BOOLEAN')
_m.object = ob_barholder
_m.operation = 'UNION'
_m.solver = 'FAST'
_m = ob_body.modifiers.new('BTool_SideVents', 'BOOLEAN')
_m.object = ob_sidevents
_m.solver = 'FAST'
_m = ob_body.modifiers.new('BTool_Wing', 'BOOLEAN')
_m.object = ob_wing
_m.operation = 'UNION'
_m.solver = 'FAST'
_m = ob_body.modifiers.new('BTool_FrontVent', 'BOOLEAN')
_m.object = ob_frontvent
_m.solver = 'FAST'
ob_barholder.parent = ob_body
ob_barholder.matrix_parent_inverse = Matrix(((1.0, -0.0, -0.0, -2.935e-08), (-0.0, 1.0, 0.0, 0.099), (-0.0, -0.0, 1.0, -1.291), (-0.0, 0.0, -0.0, 1.0)))
ob_barholder.location = (4.569e-08, -0.1455, 1.429)
ob_barholder.rotation_euler = (-3.179e-08, -8.742e-08, -3.142)
ob_barholder.scale = (0.5832, 1.0, 1.0)
ob_barholder.hide_render = True
ob_barholder.visible_camera = False
ob_barholder.visible_diffuse = False
ob_barholder.visible_glossy = False
ob_barholder.visible_transmission = False
ob_barholder.display_type = 'BOUNDS'
ob_barholder.lineart.crease_threshold = 0.0
_m = ob_barholder.modifiers.new('Mirror', 'MIRROR')
ob_sidevents.parent = ob_body
ob_sidevents.matrix_parent_inverse = Matrix(((1.0, -0.0, -0.0, -2.935e-08), (-0.0, 1.0, 0.0, 0.099), (-0.0, -0.0, 1.0, -1.291), (-0.0, 0.0, -0.0, 1.0)))
ob_sidevents.location = (2.935e-08, -0.099, 1.291)
ob_sidevents.hide_render = True
ob_sidevents.visible_camera = False
ob_sidevents.visible_diffuse = False
ob_sidevents.visible_glossy = False
ob_sidevents.visible_transmission = False
ob_sidevents.display_type = 'BOUNDS'
ob_sidevents.lineart.crease_threshold = 0.0
_m = ob_sidevents.modifiers.new('Mirror', 'MIRROR')
ob_frontvent.parent = ob_body
ob_frontvent.matrix_parent_inverse = Matrix(((1.0, -0.0, -0.0, -2.935e-08), (-0.0, 1.0, 0.0, 0.099), (-0.0, -0.0, 1.0, -1.291), (-0.0, 0.0, -0.0, 1.0)))
ob_frontvent.location = (5.875e-08, -0.3691, 1.272)
ob_frontvent.hide_render = True
ob_frontvent.visible_camera = False
ob_frontvent.visible_diffuse = False
ob_frontvent.visible_glossy = False
ob_frontvent.visible_transmission = False
ob_frontvent.display_type = 'BOUNDS'
ob_frontvent.lineart.crease_threshold = 0.0
_m = ob_frontvent.modifiers.new('Mirror', 'MIRROR')
ob_barcut.parent = ob_barholder
ob_barcut.matrix_parent_inverse = Matrix(((-1.715, -1.499e-07, 1.499e-07, -1.577e-07), (8.742e-08, -1.0, -3.179e-08, -0.1455), (8.742e-08, -3.179e-08, 1.0, -1.429), (-0.0, 0.0, -0.0, 1.0)))
ob_barcut.location = (4.569e-08, -0.1455, 1.429)
ob_barcut.rotation_euler = (-3.213e-08, -8.742e-08, -3.142)
ob_barcut.scale = (0.5832, 1.0, 1.0)
ob_barcut.hide_render = True
ob_barcut.visible_camera = False
ob_barcut.visible_diffuse = False
ob_barcut.visible_glossy = False
ob_barcut.visible_transmission = False
ob_barcut.display_type = 'BOUNDS'
ob_barcut.lineart.crease_threshold = 0.0
_m = ob_barcut.modifiers.new('Mirror', 'MIRROR')
ob_wing.parent = ob_body
ob_wing.matrix_parent_inverse = Matrix(((1.0, -0.0, -0.0, -2.935e-08), (-0.0, 1.0, 0.0, 0.099), (-0.0, -0.0, 1.0, -1.291), (-0.0, 0.0, -0.0, 1.0)))
ob_wing.location = (2.935e-08, -0.099, 1.291)
ob_wing.hide_render = True
ob_wing.visible_camera = False
ob_wing.visible_diffuse = False
ob_wing.visible_glossy = False
ob_wing.visible_transmission = False
ob_wing.display_type = 'BOUNDS'
ob_wing.lineart.crease_threshold = 0.0
_m = ob_wing.modifiers.new('Mirror', 'MIRROR')
ob_bar.parent = ob_body
ob_bar.matrix_parent_inverse = Matrix(((1.0, -0.0, -0.0, -2.935e-08), (-0.0, 1.0, 0.0, 0.099), (-0.0, -0.0, 1.0, -1.291), (-0.0, 0.0, -0.0, 1.0)))
ob_bar.location = (4.569e-08, -0.1455, 1.429)
ob_bar.rotation_euler = (-3.179e-08, -8.742e-08, -3.142)
ob_bar.scale = (0.5832, 1.0, 1.0)
ob_bar.hide_render = True
ob_bar.visible_camera = False
ob_bar.visible_diffuse = False
ob_bar.visible_glossy = False
ob_bar.visible_transmission = False
ob_bar.display_type = 'SOLID'
ob_bar.lineart.crease_threshold = 0.0
ob_bodyapplied.location = (2.935e-08, -0.099, 1.291)
ob_bodyapplied.lineart.crease_threshold = 0.0

# ---- collection membership
col_transition.objects.link(ob_transition_level)
col_transition.objects.link(ob_pillar)
col_level.objects.link(ob_level)
col_level.objects.link(ob_spawn)
col_level.objects.link(ob_lightholder)
col_level.objects.link(ob_sacrficialtable)
col_level.objects.link(ob_torch)
col_level.objects.link(ob_torch_001)
col_level.objects.link(ob_lightholder_001)
col_level.objects.link(ob_teleport)
col_support.objects.link(ob_player)
col_weapon.objects.link(ob_body)
col_weapon.objects.link(ob_barholder)
col_weapon.objects.link(ob_sidevents)
col_weapon.objects.link(ob_frontvent)
col_weapon.objects.link(ob_barcut)
col_weapon.objects.link(ob_wing)
col_weapon.objects.link(ob_bar)
col_weapon.objects.link(ob_bodyapplied)
def _layer_coll(name, lc=None):
    lc = lc or bpy.context.view_layer.layer_collection
    for c in lc.children:
        if c.name == name: return c
        r = _layer_coll(name, c)
        if r: return r
_layer_coll('Level').exclude = True

# ---- scene / render settings (as saved in the file)
scene.frame_start = 1; scene.frame_end = 250; scene.frame_set(180)
scene.render.engine = 'BLENDER_EEVEE_NEXT'
scene.cycles.use_denoising = False
scene.cycles.samples = 128
scene.cycles.sampling_pattern = 'TABULATED_SOBOL'
scene.cycles.use_adaptive_sampling = False
scene.cycles.use_light_tree = False
scene.view_settings.view_transform = 'Filmic'
bpy.context.view_layer.update()

# ---- added for rendering (the .blend has no active camera and no usable light): camera, sun
cam_auto = bpy.data.cameras.new('AutoCamera')
cam_auto.lens = 50.0
cam_auto.sensor_width = 36.0
cam_auto.clip_end = 1826.12
ob_auto_camera = bpy.data.objects.new('AutoCamera', cam_auto)
scene.collection.objects.link(ob_auto_camera)
ob_auto_camera.location = (91.7137, -104.95, 92.8527)
ob_auto_camera.rotation_euler = (1.09748, -7.21219e-08, 0.694738)
scene.camera = ob_auto_camera
light_auto_sun = bpy.data.lights.new('AutoSun', 'SUN')
light_auto_sun.energy = 3.0
light_auto_sun.angle = 0.0523599
ob_auto_sun = bpy.data.objects.new('AutoSun', light_auto_sun)
scene.collection.objects.link(ob_auto_sun)
ob_auto_sun.rotation_euler = (0.872665, 0.174533, 0.523599)
bpy.context.view_layer.update()

